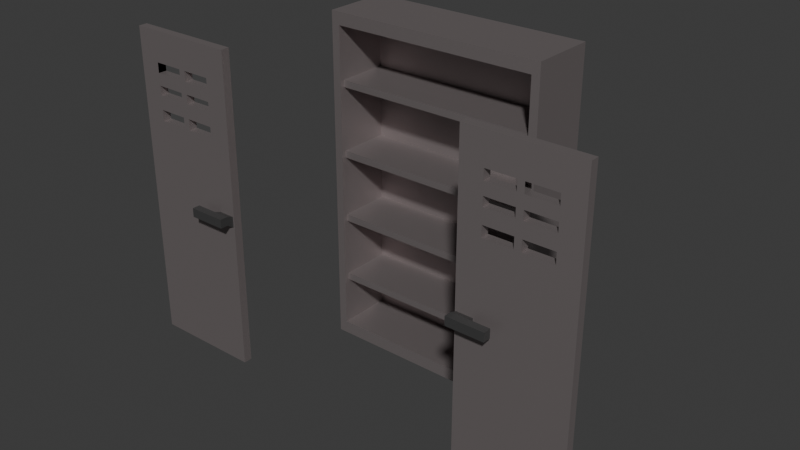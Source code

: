 # Source: shkaf.blend  (saved by Blender 4.0.36; exported with 4.5.12 LTS)
import bpy
from mathutils import Matrix  # noqa: F401  (used for matrix-valued properties, if any)

bpy.ops.wm.read_factory_settings(use_empty=True)
scene = bpy.context.scene
scene.name = 'Scene'

# ---- materials (node trees are filled in below, after node groups)
mat_x = bpy.data.materials.new('Материал')
mat_x.use_transparent_shadow = False
mat_001 = bpy.data.materials.new('Материал.001')
mat_001.use_transparent_shadow = False
mat_004 = bpy.data.materials.new('Материал.004')
mat_004.use_transparent_shadow = False
mat_002 = bpy.data.materials.new('Материал.002')
mat_002.use_transparent_shadow = False
mat_003 = bpy.data.materials.new('Материал.003')
mat_003.use_transparent_shadow = False

# ---- material node trees
mat_x.use_nodes = True; mat_x.node_tree.nodes.clear()
_N = mat_x.node_tree.nodes; _L = mat_x.node_tree.links
n0 = _N.new('ShaderNodeBsdfPrincipled'); n0.name = 'Принципиальный BSDF'; n0.location = (10, 300)
n0.inputs[0].default_value = (0.3468, 0.305, 0.305, 1.0)
n0.inputs[1].default_value = 0.7
n0.inputs[3].default_value = 1.45
n1 = _N.new('ShaderNodeOutputMaterial'); n1.name = 'Вывод материала'; n1.location = (300, 300)
_L.new(n0.outputs[0], n1.inputs[0])
n1.is_active_output = True
mat_001.use_nodes = True; mat_001.node_tree.nodes.clear()
_N = mat_001.node_tree.nodes; _L = mat_001.node_tree.links
n0 = _N.new('ShaderNodeBsdfPrincipled'); n0.name = 'Принципиальный BSDF'; n0.location = (10, 300)
n0.inputs[0].default_value = (0.3468, 0.305, 0.305, 1.0)
n0.inputs[1].default_value = 0.7
n0.inputs[3].default_value = 1.45
n1 = _N.new('ShaderNodeOutputMaterial'); n1.name = 'Вывод материала'; n1.location = (300, 300)
_L.new(n0.outputs[0], n1.inputs[0])
n1.is_active_output = True
mat_004.use_nodes = True; mat_004.node_tree.nodes.clear()
_N = mat_004.node_tree.nodes; _L = mat_004.node_tree.links
n0 = _N.new('ShaderNodeBsdfPrincipled'); n0.name = 'Принципиальный BSDF'; n0.location = (10, 300)
n0.inputs[0].default_value = (0.08867, 0.08865, 0.08865, 1.0)
n0.inputs[1].default_value = 0.5
n0.inputs[3].default_value = 1.45
n1 = _N.new('ShaderNodeOutputMaterial'); n1.name = 'Вывод материала'; n1.location = (300, 300)
_L.new(n0.outputs[0], n1.inputs[0])
n1.is_active_output = True
mat_002.use_nodes = True; mat_002.node_tree.nodes.clear()
_N = mat_002.node_tree.nodes; _L = mat_002.node_tree.links
n0 = _N.new('ShaderNodeBsdfPrincipled'); n0.name = 'Принципиальный BSDF'; n0.location = (10, 300)
n0.inputs[0].default_value = (0.3468, 0.305, 0.305, 1.0)
n0.inputs[1].default_value = 0.7
n0.inputs[3].default_value = 1.45
n1 = _N.new('ShaderNodeOutputMaterial'); n1.name = 'Вывод материала'; n1.location = (300, 300)
_L.new(n0.outputs[0], n1.inputs[0])
n1.is_active_output = True
mat_003.use_nodes = True; mat_003.node_tree.nodes.clear()
_N = mat_003.node_tree.nodes; _L = mat_003.node_tree.links
n0 = _N.new('ShaderNodeBsdfPrincipled'); n0.name = 'Принципиальный BSDF'; n0.location = (10, 300)
n0.inputs[0].default_value = (0.08867, 0.08865, 0.08865, 1.0)
n0.inputs[1].default_value = 0.5
n0.inputs[3].default_value = 1.45
n1 = _N.new('ShaderNodeOutputMaterial'); n1.name = 'Вывод материала'; n1.location = (300, 300)
_L.new(n0.outputs[0], n1.inputs[0])
n1.is_active_output = True

# ---- world
world_world = bpy.data.worlds.new('World'); scene.world = world_world
world_world.use_nodes = True; world_world.node_tree.nodes.clear()
_N = world_world.node_tree.nodes; _L = world_world.node_tree.links
n0 = _N.new('ShaderNodeOutputWorld'); n0.name = 'World Output'; n0.location = (300, 300)
n1 = _N.new('ShaderNodeBackground'); n1.name = 'Background'; n1.location = (10, 300)
n1.inputs[0].default_value = (0.05088, 0.05088, 0.05088, 1.0)
_L.new(n1.outputs[0], n0.inputs[0])
n0.is_active_output = True
world_world.color = (0.05088, 0.05088, 0.05088)
world_world.use_sun_shadow = False
world_world.sun_shadow_jitter_overblur = 0.0

# ---- meshes
me_003 = bpy.data.meshes.new('Куб.003')
me_003.from_pydata([(-1.0, -1.0, -1.0), (-1.0, -1.0, 1.0), (-1.0, 1.0, -1.0), (-1.0, 1.0, 1.0), (1.0, -1.0, -1.0), (1.0, -1.0, 1.0), (1.0, 1.0, -1.0), (1.0, 1.0, 1.0), (-0.9947, -1.162, -72.66), (-0.9947, -1.162, 16.0), (-0.9947, 1.162, -72.66), (-0.9947, 1.162, 16.0), (0.9947, -1.162, -72.66), (0.9947, -1.162, 16.0), (0.9947, 1.162, -72.66), (0.9947, 1.162, 16.0), (-1.075, -1.162, -76.24), (-1.075, -1.162, 19.58), (-1.075, 1.162, 19.58), (-1.075, 1.162, -76.24), (1.075, 1.162, -76.24), (1.075, 1.162, 19.58), (1.075, -1.162, 19.58), (1.075, -1.162, -76.24), (-1.075, 0.8307, -76.24), (-1.075, 0.8307, 19.58), (1.075, 0.8307, -76.24), (1.075, 0.8307, 19.58), (-1.0, -1.0, -40.3), (-1.0, -1.0, -38.3), (-1.0, 1.0, -40.3), (-1.0, 1.0, -38.3), (1.0, -1.0, -40.3), (1.0, -1.0, -38.3), (1.0, 1.0, -40.3), (1.0, 1.0, -38.3), (-1.0, -1.0, -21.14), (-1.0, -1.0, -19.14), (-1.0, 1.0, -21.14), (-1.0, 1.0, -19.14), (1.0, -1.0, -21.14), (1.0, -1.0, -19.14), (1.0, 1.0, -21.14), (1.0, 1.0, -19.14), (-1.0, -1.0, -59.0), (-1.0, -1.0, -57.0), (-1.0, 1.0, -59.0), (-1.0, 1.0, -57.0), (1.0, -1.0, -59.0), (1.0, -1.0, -57.0), (1.0, 1.0, -59.0), (1.0, 1.0, -57.0)], [], [(0, 1, 3, 2), (2, 3, 7, 6), (6, 7, 5, 4), (4, 5, 1, 0), (2, 6, 4, 0), (7, 3, 1, 5), (24, 25, 18, 19), (15, 14, 12, 13), (26, 27, 22, 23), (11, 15, 13, 9), (24, 26, 23, 16), (27, 25, 17, 22), (8, 9, 17, 16), (11, 10, 19, 18), (10, 14, 20, 19), (15, 11, 18, 21), (14, 15, 21, 20), (13, 12, 23, 22), (12, 8, 16, 23), (9, 13, 22, 17), (14, 10, 8, 12), (10, 11, 9, 8), (21, 18, 25, 27), (19, 20, 26, 24), (20, 21, 27, 26), (16, 17, 25, 24), (25, 24, 26, 27), (11, 10, 14, 15), (28, 29, 31, 30), (30, 31, 35, 34), (34, 35, 33, 32), (32, 33, 29, 28), (30, 34, 32, 28), (35, 31, 29, 33), (36, 37, 39, 38), (38, 39, 43, 42), (42, 43, 41, 40), (40, 41, 37, 36), (38, 42, 40, 36), (43, 39, 37, 41), (44, 45, 47, 46), (46, 47, 51, 50), (50, 51, 49, 48), (48, 49, 45, 44), (46, 50, 48, 44), (51, 47, 45, 49)])
_uv = me_003.uv_layers.new(name='UVКарта')
_uv.uv.foreach_set('vector', [0.375, 0.0, 0.625, 0.0, 0.625, 0.25, 0.375, 0.25, 0.375, 0.25, 0.625, 0.25, 0.625, 0.5, 0.375, 0.5, 0.375, 0.5, 0.625, 0.5, 0.625, 0.75, 0.375, 0.75, 0.375, 0.75, 0.625, 0.75, 0.625, 1.0, 0.375, 1.0, 0.125, 0.5, 0.375, 0.5, 0.375, 0.75, 0.125, 0.75, 0.625, 0.5, 0.875, 0.5, 0.875, 0.75, 0.625, 0.75, 0.375, 0.2144, 0.625, 0.2144, 0.625, 0.25, 0.375, 0.25, 0.6157, 0.4907, 0.3843, 0.4907, 0.3843, 0.7593, 0.6157, 0.7593, 0.375, 0.5356, 0.625, 0.5356, 0.625, 0.75, 0.375, 0.75, 0.6157, 0.2593, 0.6157, 0.4907, 0.6157, 0.7593, 0.6157, 0.9907, 0.125, 0.5356, 0.375, 0.5356, 0.375, 0.75, 0.125, 0.75, 0.625, 0.5356, 0.875, 0.5356, 0.875, 0.75, 0.625, 0.75, 0.3843, 0.9907, 0.6157, 0.9907, 0.625, 1.0, 0.375, 1.0, 0.6157, 0.2593, 0.3843, 0.2593, 0.375, 0.25, 0.625, 0.25, 0.3843, 0.2593, 0.3843, 0.4907, 0.375, 0.5, 0.375, 0.25, 0.6157, 0.4907, 0.6157, 0.2593, 0.625, 0.25, 0.625, 0.5, 0.3843, 0.4907, 0.6157, 0.4907, 0.625, 0.5, 0.375, 0.5, 0.6157, 0.7593, 0.3843, 0.7593, 0.375, 0.75, 0.625, 0.75, 0.3843, 0.7593, 0.3843, 0.9907, 0.375, 1.0, 0.375, 0.75, 0.6157, 0.9907, 0.6157, 0.7593, 0.625, 0.75, 0.625, 1.0, 0.3843, 0.4907, 0.3843, 0.2593, 0.3843, 0.9907, 0.3843, 0.7593, 0.3843, 0.2593, 0.6157, 0.2593, 0.6157, 0.9907, 0.3843, 0.9907, 0.625, 0.5, 0.875, 0.5, 0.875, 0.5356, 0.625, 0.5356, 0.125, 0.5, 0.375, 0.5, 0.375, 0.5356, 0.125, 0.5356, 0.375, 0.5, 0.625, 0.5, 0.625, 0.5356, 0.375, 0.5356, 0.375, 0.0, 0.625, 0.0, 0.625, 0.2144, 0.375, 0.2144, 0.625, 0.2144, 0.375, 0.2144, 0.375, 0.5356, 0.625, 0.5356, 0.6157, 0.2593, 0.3843, 0.2593, 0.3843, 0.4907, 0.6157, 0.4907, 0.375, 0.0, 0.625, 0.0, 0.625, 0.25, 0.375, 0.25, 0.375, 0.25, 0.625, 0.25, 0.625, 0.5, 0.375, 0.5, 0.375, 0.5, 0.625, 0.5, 0.625, 0.75, 0.375, 0.75, 0.375, 0.75, 0.625, 0.75, 0.625, 1.0, 0.375, 1.0, 0.125, 0.5, 0.375, 0.5, 0.375, 0.75, 0.125, 0.75, 0.625, 0.5, 0.875, 0.5, 0.875, 0.75, 0.625, 0.75, 0.375, 0.0, 0.625, 0.0, 0.625, 0.25, 0.375, 0.25, 0.375, 0.25, 0.625, 0.25, 0.625, 0.5, 0.375, 0.5, 0.375, 0.5, 0.625, 0.5, 0.625, 0.75, 0.375, 0.75, 0.375, 0.75, 0.625, 0.75, 0.625, 1.0, 0.375, 1.0, 0.125, 0.5, 0.375, 0.5, 0.375, 0.75, 0.125, 0.75, 0.625, 0.5, 0.875, 0.5, 0.875, 0.75, 0.625, 0.75, 0.375, 0.0, 0.625, 0.0, 0.625, 0.25, 0.375, 0.25, 0.375, 0.25, 0.625, 0.25, 0.625, 0.5, 0.375, 0.5, 0.375, 0.5, 0.625, 0.5, 0.625, 0.75, 0.375, 0.75, 0.375, 0.75, 0.625, 0.75, 0.625, 1.0, 0.375, 1.0, 0.125, 0.5, 0.375, 0.5, 0.375, 0.75, 0.125, 0.75, 0.625, 0.5, 0.875, 0.5, 0.875, 0.75, 0.625, 0.75])
me_003.materials.append(mat_x)
me_003.update()
me_005 = bpy.data.meshes.new('Куб.005')
me_005.from_pydata([(-1.0, -1.0, -1.0), (-1.0, -1.0, 1.0), (-1.0, 1.0, -1.0), (-1.0, 1.0, 1.0), (1.0, -1.0, -1.0), (1.0, -1.0, 1.0), (1.0, 1.0, -1.0), (1.0, 1.0, 1.0), (0.0, 1.0, -1.0), (0.0, 1.0, 1.0), (0.0, -1.0, -1.0), (0.0, -1.0, 1.0), (0.5, 1.0, 1.0), (0.5, -1.0, -1.0), (0.5, 1.0, -1.0), (0.5, -1.0, 1.0), (-0.5, 1.0, -1.0), (-0.5, -1.0, 1.0), (-0.5, 1.0, 1.0), (-0.5, -1.0, -1.0), (-1.0, -1.0, 0.4515), (-1.0, 1.0, 0.4515), (1.0, 1.0, 0.4515), (1.0, -1.0, 0.4515), (0.0, -1.0, 0.4515), (0.0, 1.0, 0.4515), (0.5, -1.0, 0.4515), (0.5, 1.0, 0.4515), (-0.5, 1.0, 0.4515), (-0.5, -1.0, 0.4515), (-1.0, -1.0, 0.7258), (-1.0, 1.0, 0.7258), (1.0, 1.0, 0.7258), (1.0, -1.0, 0.7258), (0.0, -1.0, 0.7258), (0.0, 1.0, 0.7258), (0.5, -1.0, 0.7258), (0.5, 1.0, 0.7258), (-0.5, 1.0, 0.7258), (-0.5, -1.0, 0.7258), (-1.0, 1.0, 0.5887), (1.0, 1.0, 0.5887), (1.0, -1.0, 0.5887), (0.0, -1.0, 0.5887), (0.0, 1.0, 0.5887), (0.5, -1.0, 0.5887), (0.5, 1.0, 0.5887), (-0.5, 1.0, 0.5887), (-0.5, -1.0, 0.5887), (-1.0, -1.0, 0.5887), (-1.0, -1.0, 0.6125), (-1.0, 1.0, 0.6125), (1.0, 1.0, 0.6125), (1.0, -1.0, 0.6125), (0.0, -1.0, 0.6125), (0.0, 1.0, 0.6125), (0.5, -1.0, 0.6125), (0.5, 1.0, 0.6125), (-0.5, 1.0, 0.6125), (-0.5, -1.0, 0.6125), (-1.0, -1.0, 0.7458), (-1.0, 1.0, 0.7458), (1.0, 1.0, 0.7458), (1.0, -1.0, 0.7458), (0.0, -1.0, 0.7458), (0.0, 1.0, 0.7458), (0.5, -1.0, 0.7458), (0.5, 1.0, 0.7458), (-0.5, 1.0, 0.7458), (-0.5, -1.0, 0.7458), (-1.0, -1.0, 0.8729), (-1.0, 1.0, 0.8729), (1.0, 1.0, 0.8729), (1.0, -1.0, 0.8729), (0.0, -1.0, 0.8729), (0.0, 1.0, 0.8729), (0.5, -1.0, 0.8729), (0.5, 1.0, 0.8729), (-0.5, 1.0, 0.8729), (-0.5, -1.0, 0.8729), (-1.0, 1.0, 0.4329), (1.0, 1.0, 0.4329), (1.0, -1.0, 0.4329), (0.0, -1.0, 0.4329), (0.0, 1.0, 0.4329), (0.5, -1.0, 0.4329), (0.5, 1.0, 0.4329), (-0.5, 1.0, 0.4329), (-0.5, -1.0, 0.4329), (-1.0, -1.0, 0.4329), (0.4253, 1.0, -1.0), (0.4253, -1.0, 1.0), (0.4253, 1.0, 1.0), (0.4253, -1.0, -1.0), (0.4253, 1.0, 0.4515), (0.4253, -1.0, 0.4515), (0.4253, 1.0, 0.7258), (0.4253, -1.0, 0.7258), (0.4253, -1.0, 0.5887), (0.4253, 1.0, 0.5887), (0.4253, -1.0, 0.6125), (0.4253, 1.0, 0.6125), (0.4253, 1.0, 0.7458), (0.4253, -1.0, 0.7458), (0.4253, 1.0, 0.8729), (0.4253, -1.0, 0.8729), (0.4253, -1.0, 0.4329), (0.4253, 1.0, 0.4329), (-0.05616, 1.0, 1.0), (-0.05616, -1.0, -1.0), (-0.05616, 1.0, -1.0), (-0.05616, -1.0, 1.0), (-0.05616, -1.0, 0.4515), (-0.05616, 1.0, 0.4515), (-0.05616, -1.0, 0.7258), (-0.05616, 1.0, 0.7258), (-0.05616, 1.0, 0.5887), (-0.05616, -1.0, 0.5887), (-0.05616, 1.0, 0.6125), (-0.05616, -1.0, 0.6125), (-0.05616, -1.0, 0.7458), (-0.05616, 1.0, 0.7458), (-0.05616, -1.0, 0.8729), (-0.05616, 1.0, 0.8729), (-0.05616, 1.0, 0.4329), (-0.05616, -1.0, 0.4329), (-0.4254, 1.0, -1.0), (-0.4254, -1.0, 1.0), (-0.4254, -1.0, 0.4515), (-0.4254, -1.0, 0.7258), (-0.4254, -1.0, 0.5887), (-0.4254, -1.0, 0.6125), (-0.4254, -1.0, 0.7458), (-0.4254, -1.0, 0.8729), (-0.4254, -1.0, 0.4329), (-0.4254, 1.0, 1.0), (-0.4254, -1.0, -1.0), (-0.4254, 1.0, 0.4515), (-0.4254, 1.0, 0.7258), (-0.4254, 1.0, 0.5887), (-0.4254, 1.0, 0.6125), (-0.4254, 1.0, 0.7458), (-0.4254, 1.0, 0.8729), (-0.4254, 1.0, 0.4329), (0.06621, 1.0, -1.0), (0.06621, -1.0, 1.0), (0.06621, -1.0, 0.4515), (0.06621, -1.0, 0.7258), (0.06621, -1.0, 0.5887), (0.06621, -1.0, 0.6125), (0.06621, -1.0, 0.7458), (0.06621, -1.0, 0.8729), (0.06621, -1.0, 0.4329), (0.06621, 1.0, 1.0), (0.06621, -1.0, -1.0), (0.06621, 1.0, 0.4515), (0.06621, 1.0, 0.7258), (0.06621, 1.0, 0.5887), (0.06621, 1.0, 0.6125), (0.06621, 1.0, 0.7458), (0.06621, 1.0, 0.8729), (0.06621, 1.0, 0.4329), (-1.0, 1.0, 0.5201), (1.0, 1.0, 0.5201), (1.0, -1.0, 0.5201), (0.0, -1.0, 0.5201), (0.0, 1.0, 0.5201), (0.5, -1.0, 0.5201), (0.5, 1.0, 0.5201), (-0.5, 1.0, 0.5201), (-0.5, -1.0, 0.5201), (-1.0, -1.0, 0.5201), (0.4253, 1.0, 0.5201), (0.4253, -1.0, 0.5201), (-0.05616, -1.0, 0.5201), (-0.05616, 1.0, 0.5201), (-0.4254, 1.0, 0.5201), (-0.4254, -1.0, 0.5201), (0.06621, 1.0, 0.5201), (0.06621, -1.0, 0.5201), (-1.0, -1.0, 0.6691), (-1.0, 1.0, 0.6691), (1.0, 1.0, 0.6691), (1.0, -1.0, 0.6691), (0.0, -1.0, 0.6691), (0.0, 1.0, 0.6691), (0.5, -1.0, 0.6691), (0.5, 1.0, 0.6691), (-0.5, 1.0, 0.6691), (-0.5, -1.0, 0.6691), (0.4253, -1.0, 0.6691), (0.4253, 1.0, 0.6691), (-0.05616, 1.0, 0.6691), (-0.05616, -1.0, 0.6691), (-0.4254, 1.0, 0.6691), (-0.4254, -1.0, 0.6691), (0.06621, 1.0, 0.6691), (0.06621, -1.0, 0.6691), (-1.0, 1.0, 0.8093), (1.0, 1.0, 0.8093), (1.0, -1.0, 0.8093), (0.0, -1.0, 0.8093), (0.0, 1.0, 0.8093), (0.5, -1.0, 0.8093), (0.5, 1.0, 0.8093), (-0.5, 1.0, 0.8093), (-0.5, -1.0, 0.8093), (-1.0, -1.0, 0.8093), (0.4253, -1.0, 0.8093), (0.4253, 1.0, 0.8093), (-0.05616, 1.0, 0.8093), (-0.05616, -1.0, 0.8093), (-0.4254, 1.0, 0.8093), (-0.4254, -1.0, 0.8093), (0.06621, 1.0, 0.8093), (0.06621, -1.0, 0.8093), (0.6062, 1.0, 1.0), (0.6062, -1.0, -1.0), (0.6062, 1.0, -1.0), (0.6062, -1.0, 1.0), (0.6062, -1.0, 0.4515), (0.6062, 1.0, 0.4515), (0.6062, -1.0, 0.7258), (0.6062, 1.0, 0.7258), (0.6062, 1.0, 0.5887), (0.6062, -1.0, 0.5887), (0.6062, 1.0, 0.6125), (0.6062, -1.0, 0.6125), (0.6062, -1.0, 0.7458), (0.6062, 1.0, 0.7458), (0.6062, -1.0, 0.8729), (0.6062, 1.0, 0.8729), (0.6062, 1.0, 0.4329), (0.6062, -1.0, 0.4329), (0.6062, -1.0, 0.5201), (0.6062, 1.0, 0.5201), (0.6062, 1.0, 0.6691), (0.6062, -1.0, 0.6691), (0.6062, 1.0, 0.8093), (0.6062, -1.0, 0.8093), (-0.5871, 1.0, -1.0), (-0.5871, -1.0, 1.0), (-0.5871, 1.0, 1.0), (-0.5871, -1.0, -1.0), (-0.5871, 1.0, 0.4515), (-0.5871, -1.0, 0.4515), (-0.5871, 1.0, 0.7258), (-0.5871, -1.0, 0.7258), (-0.5871, -1.0, 0.5887), (-0.5871, 1.0, 0.5887), (-0.5871, -1.0, 0.6125), (-0.5871, 1.0, 0.6125), (-0.5871, 1.0, 0.7458), (-0.5871, -1.0, 0.7458), (-0.5871, 1.0, 0.8729), (-0.5871, -1.0, 0.8729), (-0.5871, -1.0, 0.4329), (-0.5871, 1.0, 0.4329), (-0.5871, 1.0, 0.5201), (-0.5871, -1.0, 0.5201), (-0.5871, -1.0, 0.6691), (-0.5871, 1.0, 0.6691), (-0.5871, -1.0, 0.8093), (-0.5871, 1.0, 0.8093), (-1.0, 1.0, -0.09329), (1.0, 1.0, -0.09329), (1.0, -1.0, -0.09329), (0.0, -1.0, -0.09329), (0.0, 1.0, -0.09329), (0.5, -1.0, -0.09329), (0.5, 1.0, -0.09329), (-0.5, 1.0, -0.09329), (-0.5, -1.0, -0.09329), (-0.9754, -1.0, -0.06869), (0.4253, 1.0, -0.09329), (0.4253, -1.0, -0.09329), (-0.05616, -1.0, -0.09329), (-0.05616, 1.0, -0.09329), (-0.4254, 1.0, -0.09329), (-0.4254, -1.0, -0.09329), (0.06621, 1.0, -0.09329), (0.06621, -1.0, -0.09329), (0.6062, -1.0, -0.09329), (0.6062, 1.0, -0.09329), (-0.5871, 1.0, -0.09329), (-0.5871, -1.0, -0.09329), (-0.9754, -1.0, -0.0009601), (-1.0, 1.0, 0.02364), (1.0, 1.0, 0.02364), (1.0, -1.0, 0.02364), (0.0, -1.0, 0.02364), (0.0, 1.0, 0.02364), (0.5, -1.0, 0.02364), (0.5, 1.0, 0.02364), (-0.5, 1.0, 0.02364), (-0.5, -1.0, 0.02364), (0.4253, 1.0, 0.02364), (0.4253, -1.0, 0.02364), (-0.05616, -1.0, 0.02364), (-0.05616, 1.0, 0.02364), (-0.4254, 1.0, 0.02364), (-0.4254, -1.0, 0.02364), (0.06621, 1.0, 0.02364), (0.06621, -1.0, 0.02364), (0.6062, -1.0, 0.02364), (0.6062, 1.0, 0.02364), (-0.5871, 1.0, 0.02364), (-0.5871, -1.0, 0.02364), (-0.6543, 1.0, -1.0), (-0.6543, -1.0, 1.0), (-0.6543, -1.0, 0.4515), (-0.6543, -1.0, 0.7258), (-0.6543, -1.0, 0.5887), (-0.6543, -1.0, 0.6125), (-0.6543, -1.0, 0.7458), (-0.6543, -1.0, 0.8729), (-0.6543, -1.0, 0.4329), (-0.6543, -1.0, 0.5201), (-0.6543, -1.0, 0.6691), (-0.6543, -1.0, 0.8093), (-0.6543, 1.0, 1.0), (-0.6543, -1.0, -1.0), (-0.6543, 1.0, 0.4515), (-0.6543, 1.0, 0.7258), (-0.6543, 1.0, 0.5887), (-0.6543, 1.0, 0.6125), (-0.6543, 1.0, 0.7458), (-0.6543, 1.0, 0.8729), (-0.6543, 1.0, 0.4329), (-0.6543, 1.0, 0.5201), (-0.6543, 1.0, 0.6691), (-0.6543, 1.0, 0.8093), (-0.6543, 1.0, -0.09329), (-0.6789, -1.0, -0.06869), (-0.6543, 1.0, 0.02364), (-0.6789, -1.0, -0.0009601), (-0.6543, -1.0, -0.09329), (-1.0, -1.0, -0.09329), (-1.0, -1.0, 0.02364), (-0.6543, -1.0, 0.02364), (-0.6789, -2.645, -0.04012), (-0.9754, -2.645, -0.04012), (-0.9754, -2.645, 0.01598), (-0.6789, -2.645, 0.01598), (-0.6789, -4.466, -0.04012), (-0.9754, -4.466, -0.04012), (-0.9754, -4.466, 0.01598), (-0.6789, -4.466, 0.01598), (-0.287, -2.645, 0.01598), (-0.287, -2.645, -0.04012), (-0.287, -4.466, 0.01598), (-0.287, -4.466, -0.04012)], [], [(70, 1, 3, 71), (231, 216, 7, 72), (72, 7, 5, 73), (315, 309, 1, 70), (218, 6, 4, 217), (320, 3, 1, 309), (153, 9, 11, 145), (110, 8, 10, 109), (151, 145, 11, 74), (123, 108, 9, 75), (230, 219, 15, 76), (216, 12, 15, 219), (90, 14, 13, 93), (104, 92, 12, 77), (254, 242, 18, 78), (240, 16, 19, 243), (135, 18, 17, 127), (133, 127, 17, 79), (134, 128, 29, 88), (257, 244, 28, 87), (107, 94, 27, 86), (233, 220, 26, 85), (124, 113, 25, 84), (152, 146, 24, 83), (316, 310, 20, 89), (81, 22, 23, 82), (232, 221, 22, 81), (89, 20, 21, 80), (195, 129, 39, 189), (261, 246, 38, 188), (191, 96, 37, 187), (237, 222, 36, 186), (192, 115, 35, 185), (197, 147, 34, 184), (318, 311, 30, 180), (182, 32, 33, 183), (236, 223, 32, 182), (180, 30, 31, 181), (171, 49, 40, 162), (235, 224, 41, 163), (163, 41, 42, 164), (317, 312, 49, 171), (179, 148, 43, 165), (175, 116, 44, 166), (234, 225, 45, 167), (172, 99, 46, 168), (258, 249, 47, 169), (177, 130, 48, 170), (49, 50, 51, 40), (224, 226, 52, 41), (41, 52, 53, 42), (312, 313, 50, 49), (148, 149, 54, 43), (116, 118, 55, 44), (225, 227, 56, 45), (99, 101, 57, 46), (249, 251, 58, 47), (130, 131, 59, 48), (129, 132, 69, 39), (246, 252, 68, 38), (96, 102, 67, 37), (222, 228, 66, 36), (115, 121, 65, 35), (147, 150, 64, 34), (311, 314, 60, 30), (32, 62, 63, 33), (223, 229, 62, 32), (30, 60, 61, 31), (213, 133, 79, 206), (263, 254, 78, 205), (209, 104, 77, 204), (239, 230, 76, 203), (210, 123, 75, 202), (215, 151, 74, 201), (319, 315, 70, 207), (199, 72, 73, 200), (238, 231, 72, 199), (207, 70, 71, 198), (338, 89, 80, 287), (305, 232, 81, 288), (288, 81, 82, 289), (339, 316, 89, 338), (303, 152, 83, 290), (299, 124, 84, 291), (304, 233, 85, 292), (296, 107, 86, 293), (306, 257, 87, 294), (301, 134, 88, 295), (302, 161, 107, 296), (292, 85, 106, 297), (203, 76, 105, 208), (214, 160, 104, 209), (36, 66, 103, 97), (156, 159, 102, 96), (157, 158, 101, 99), (45, 56, 100, 98), (178, 157, 99, 172), (167, 45, 98, 173), (186, 36, 97, 190), (196, 156, 96, 191), (85, 26, 95, 106), (161, 155, 94, 107), (160, 153, 92, 104), (144, 90, 93, 154), (76, 15, 91, 105), (12, 92, 91, 15), (290, 83, 125, 298), (300, 143, 124, 299), (212, 142, 123, 210), (201, 74, 122, 211), (138, 141, 121, 115), (34, 64, 120, 114), (43, 54, 119, 117), (139, 140, 118, 116), (165, 43, 117, 174), (176, 139, 116, 175), (194, 138, 115, 192), (184, 34, 114, 193), (143, 137, 113, 124), (83, 24, 112, 125), (74, 11, 111, 122), (9, 108, 111, 11), (142, 135, 108, 123), (126, 110, 109, 136), (16, 126, 136, 19), (78, 18, 135, 142), (87, 28, 137, 143), (188, 38, 138, 194), (169, 47, 139, 176), (47, 58, 140, 139), (38, 68, 141, 138), (205, 78, 142, 212), (294, 87, 143, 300), (298, 125, 134, 301), (211, 122, 133, 213), (114, 120, 132, 129), (117, 119, 131, 130), (174, 117, 130, 177), (193, 114, 129, 195), (125, 112, 128, 134), (122, 111, 127, 133), (108, 135, 127, 111), (8, 144, 154, 10), (75, 9, 153, 160), (84, 25, 155, 161), (185, 35, 156, 196), (166, 44, 157, 178), (44, 55, 158, 157), (35, 65, 159, 156), (202, 75, 160, 214), (291, 84, 161, 302), (297, 106, 152, 303), (208, 105, 151, 215), (97, 103, 150, 147), (98, 100, 149, 148), (173, 98, 148, 179), (190, 97, 147, 197), (106, 95, 146, 152), (105, 91, 145, 151), (92, 153, 145, 91), (25, 166, 178, 155), (24, 165, 174, 112), (113, 175, 166, 25), (146, 179, 165, 24), (310, 317, 171, 20), (22, 163, 164, 23), (221, 235, 163, 22), (20, 171, 162, 21), (55, 185, 196, 158), (54, 184, 193, 119), (50, 180, 181, 51), (226, 236, 182, 52), (52, 182, 183, 53), (313, 318, 180, 50), (149, 197, 184, 54), (118, 192, 185, 55), (65, 202, 214, 159), (64, 201, 211, 120), (60, 207, 198, 61), (229, 238, 199, 62), (62, 199, 200, 63), (314, 319, 207, 60), (150, 215, 201, 64), (121, 210, 202, 65), (63, 200, 239, 228), (53, 183, 237, 227), (23, 164, 234, 220), (289, 82, 233, 304), (293, 86, 232, 305), (204, 77, 231, 238), (200, 73, 230, 239), (37, 67, 229, 223), (33, 63, 228, 222), (42, 53, 227, 225), (46, 57, 226, 224), (164, 42, 225, 234), (168, 46, 224, 235), (187, 37, 223, 236), (183, 33, 222, 237), (86, 27, 221, 232), (82, 23, 220, 233), (7, 216, 219, 5), (73, 5, 219, 230), (14, 218, 217, 13), (77, 12, 216, 231), (326, 331, 263, 252), (325, 330, 261, 251), (322, 329, 258, 244), (334, 328, 257, 306), (295, 88, 256, 307), (206, 79, 255, 262), (331, 327, 254, 263), (39, 69, 253, 247), (323, 326, 252, 246), (324, 325, 251, 249), (48, 59, 250, 248), (329, 324, 249, 258), (170, 48, 248, 259), (189, 39, 247, 260), (330, 323, 246, 261), (88, 29, 245, 256), (328, 322, 244, 257), (308, 240, 243, 321), (327, 320, 242, 254), (18, 242, 241, 17), (79, 17, 241, 255), (132, 120, 121, 141, 68, 252, 253, 69), (211, 213, 206, 262, 263, 205, 212, 210), (252, 263, 262, 253), (121, 120, 211, 210), (228, 239, 238, 229), (159, 150, 103, 66, 228, 239, 238, 229, 67, 102), (203, 208, 215, 214, 209, 204, 238, 239), (193, 195, 189, 260, 261, 188, 194, 192), (251, 261, 260, 250), (251, 250, 59, 131, 119, 118, 140, 58), (118, 119, 193, 192), (158, 196, 197, 149), (227, 237, 236, 226), (227, 226, 57, 101, 158, 149, 100, 56), (190, 197, 196, 191, 187, 236, 237, 186), (94, 155, 146, 95, 26, 220, 221, 27), (173, 179, 178, 172, 168, 235, 234, 167), (174, 177, 170, 259, 258, 169, 176, 175), (128, 112, 113, 137, 28, 244, 245, 29), (245, 244, 258, 259), (155, 178, 179, 146), (112, 174, 175, 113), (221, 220, 234, 235), (19, 272, 285, 243), (308, 332, 284, 240), (14, 270, 283, 218), (4, 266, 282, 217), (93, 275, 281, 154), (8, 268, 280, 144), (109, 276, 279, 136), (16, 271, 278, 126), (126, 278, 277, 110), (10, 267, 276, 109), (13, 269, 275, 93), (144, 280, 274, 90), (136, 279, 272, 19), (240, 284, 271, 16), (90, 274, 270, 14), (217, 282, 269, 13), (110, 277, 268, 8), (154, 281, 267, 10), (321, 336, 337, 0), (6, 265, 266, 4), (218, 283, 265, 6), (0, 337, 264, 2), (272, 295, 307, 285), (332, 334, 306, 284), (270, 293, 305, 283), (266, 289, 304, 282), (275, 297, 303, 281), (268, 291, 302, 280), (276, 298, 301, 279), (271, 294, 300, 278), (278, 300, 299, 277), (267, 290, 298, 276), (269, 292, 297, 275), (280, 302, 296, 274), (279, 301, 295, 272), (284, 306, 294, 271), (274, 296, 293, 270), (282, 304, 292, 269), (277, 299, 291, 268), (281, 303, 290, 267), (333, 335, 343, 340), (265, 288, 289, 266), (283, 305, 288, 265), (337, 338, 287, 264), (285, 307, 339, 336), (264, 287, 334, 332), (243, 285, 336, 321), (2, 264, 332, 308), (71, 3, 320, 327), (2, 308, 321, 0), (80, 21, 322, 328), (181, 31, 323, 330), (162, 40, 324, 329), (40, 51, 325, 324), (31, 61, 326, 323), (198, 71, 327, 331), (287, 80, 328, 334), (21, 162, 329, 322), (51, 181, 330, 325), (61, 198, 331, 326), (253, 262, 319, 314), (250, 260, 318, 313), (245, 259, 317, 310), (307, 256, 316, 339), (262, 255, 315, 319), (247, 253, 314, 311), (248, 250, 313, 312), (259, 248, 312, 317), (260, 247, 311, 318), (256, 245, 310, 316), (242, 320, 309, 241), (255, 241, 309, 315), (333, 273, 337, 336), (273, 286, 338, 337), (286, 335, 339, 338), (335, 333, 336, 339), (343, 342, 346, 347), (286, 273, 341, 342), (335, 286, 342, 343), (273, 333, 340, 341), (344, 347, 346, 345), (341, 340, 344, 345), (343, 347, 350, 348), (342, 341, 345, 346), (349, 348, 350, 351), (347, 344, 351, 350), (340, 343, 348, 349), (344, 340, 349, 351)])
me_005.polygons.foreach_set('material_index', [0, 0, 0, 0, 0, 0, 0, 0, 0, 0, 0, 0, 0, 0, 0, 0, 0, 0, 0, 0, 0, 0, 0, 0, 0, 0, 0, 0, 0, 0, 0, 0, 0, 0, 0, 0, 0, 0, 0, 0, 0, 0, 0, 0, 0, 0, 0, 0, 0, 0, 0, 0, 0, 0, 0, 0, 0, 0, 0, 0, 0, 0, 0, 0, 0, 0, 0, 0, 0, 0, 0, 0, 0, 0, 0, 0, 0, 0, 0, 0, 0, 0, 0, 0, 0, 0, 0, 0, 0, 0, 0, 0, 0, 0, 0, 0, 0, 0, 0, 0, 0, 0, 0, 0, 0, 0, 0, 0, 0, 0, 0, 0, 0, 0, 0, 0, 0, 0, 0, 0, 0, 0, 0, 0, 0, 0, 0, 0, 0, 0, 0, 0, 0, 0, 0, 0, 0, 0, 0, 0, 0, 0, 0, 0, 0, 0, 0, 0, 0, 0, 0, 0, 0, 0, 0, 0, 0, 0, 0, 0, 0, 0, 0, 0, 0, 0, 0, 0, 0, 0, 0, 0, 0, 0, 0, 0, 0, 0, 0, 0, 0, 0, 0, 0, 0, 0, 0, 0, 0, 0, 0, 0, 0, 0, 0, 0, 0, 0, 0, 0, 0, 0, 0, 0, 0, 0, 0, 0, 0, 0, 0, 0, 0, 0, 0, 0, 0, 0, 0, 0, 0, 0, 0, 0, 0, 0, 0, 0, 0, 0, 0, 0, 0, 0, 0, 0, 0, 0, 0, 0, 0, 0, 0, 0, 0, 0, 0, 0, 0, 0, 0, 0, 0, 0, 0, 0, 0, 0, 0, 0, 0, 0, 0, 0, 0, 0, 0, 0, 0, 0, 0, 0, 0, 0, 0, 0, 0, 0, 0, 0, 0, 0, 0, 0, 0, 0, 0, 0, 0, 1, 0, 0, 0, 0, 0, 0, 0, 0, 0, 0, 0, 0, 0, 0, 0, 0, 0, 0, 0, 0, 0, 0, 0, 0, 0, 0, 0, 0, 0, 0, 0, 0, 0, 0, 0, 1, 1, 1, 1, 1, 1, 1, 1, 1, 1, 1, 1])
_uv = me_005.uv_layers.new(name='UVКарта')
_uv.uv.foreach_set('vector', [0.6091, 0.0, 0.625, 0.0, 0.625, 0.25, 0.6091, 0.25, 0.6091, 0.4508, 0.625, 0.4508, 0.625, 0.5, 0.6091, 0.5, 0.6091, 0.5, 0.625, 0.5, 0.625, 0.75, 0.6091, 0.75, 0.6091, 0.9568, 0.625, 0.9568, 0.625, 1.0, 0.6091, 1.0, 0.3258, 0.5, 0.375, 0.5, 0.375, 0.75, 0.3258, 0.75, 0.8318, 0.5, 0.875, 0.5, 0.875, 0.75, 0.8318, 0.75, 0.7417, 0.5, 0.75, 0.5, 0.75, 0.75, 0.7417, 0.75, 0.243, 0.5, 0.25, 0.5, 0.25, 0.75, 0.243, 0.75, 0.6091, 0.8667, 0.625, 0.8667, 0.625, 0.875, 0.6091, 0.875, 0.6091, 0.368, 0.625, 0.368, 0.625, 0.375, 0.6091, 0.375, 0.6091, 0.7992, 0.625, 0.7992, 0.625, 0.8125, 0.6091, 0.8125, 0.6742, 0.5, 0.6875, 0.5, 0.6875, 0.75, 0.6742, 0.75, 0.3032, 0.5, 0.3125, 0.5, 0.3125, 0.75, 0.3032, 0.75, 0.6091, 0.4282, 0.625, 0.4282, 0.625, 0.4375, 0.6091, 0.4375, 0.6091, 0.3016, 0.625, 0.3016, 0.625, 0.3125, 0.6091, 0.3125, 0.1766, 0.5, 0.1875, 0.5, 0.1875, 0.75, 0.1766, 0.75, 0.8032, 0.5, 0.8125, 0.5, 0.8125, 0.75, 0.8032, 0.75, 0.6091, 0.9282, 0.625, 0.9282, 0.625, 0.9375, 0.6091, 0.9375, 0.5541, 0.9282, 0.5564, 0.9282, 0.5564, 0.9375, 0.5541, 0.9375, 0.5541, 0.3016, 0.5564, 0.3016, 0.5564, 0.3125, 0.5541, 0.3125, 0.5541, 0.4282, 0.5564, 0.4282, 0.5564, 0.4375, 0.5541, 0.4375, 0.5541, 0.7992, 0.5564, 0.7992, 0.5564, 0.8125, 0.5541, 0.8125, 0.5541, 0.368, 0.5564, 0.368, 0.5564, 0.375, 0.5541, 0.375, 0.5541, 0.8667, 0.5564, 0.8667, 0.5564, 0.875, 0.5541, 0.875, 0.5541, 0.9568, 0.5564, 0.9568, 0.5564, 1.0, 0.5541, 1.0, 0.5541, 0.5, 0.5564, 0.5, 0.5564, 0.75, 0.5541, 0.75, 0.5541, 0.4508, 0.5564, 0.4508, 0.5564, 0.5, 0.5541, 0.5, 0.5541, 0.0, 0.5564, 0.0, 0.5564, 0.25, 0.5541, 0.25, 0.5836, 0.9282, 0.5907, 0.9282, 0.5907, 0.9375, 0.5836, 0.9375, 0.5836, 0.3016, 0.5907, 0.3016, 0.5907, 0.3125, 0.5836, 0.3125, 0.5836, 0.4282, 0.5907, 0.4282, 0.5907, 0.4375, 0.5836, 0.4375, 0.5836, 0.7992, 0.5907, 0.7992, 0.5907, 0.8125, 0.5836, 0.8125, 0.5836, 0.368, 0.5907, 0.368, 0.5907, 0.375, 0.5836, 0.375, 0.5836, 0.8667, 0.5907, 0.8667, 0.5907, 0.875, 0.5836, 0.875, 0.5836, 0.9568, 0.5907, 0.9568, 0.5907, 1.0, 0.5836, 1.0, 0.5836, 0.5, 0.5907, 0.5, 0.5907, 0.75, 0.5836, 0.75, 0.5836, 0.4508, 0.5907, 0.4508, 0.5907, 0.5, 0.5836, 0.5, 0.5836, 0.0, 0.5907, 0.0, 0.5907, 0.25, 0.5836, 0.25, 0.565, 0.0, 0.5736, 0.0, 0.5736, 0.25, 0.565, 0.25, 0.565, 0.4508, 0.5736, 0.4508, 0.5736, 0.5, 0.565, 0.5, 0.565, 0.5, 0.5736, 0.5, 0.5736, 0.75, 0.565, 0.75, 0.565, 0.9568, 0.5736, 0.9568, 0.5736, 1.0, 0.565, 1.0, 0.565, 0.8667, 0.5736, 0.8667, 0.5736, 0.875, 0.565, 0.875, 0.565, 0.368, 0.5736, 0.368, 0.5736, 0.375, 0.565, 0.375, 0.565, 0.7992, 0.5736, 0.7992, 0.5736, 0.8125, 0.565, 0.8125, 0.565, 0.4282, 0.5736, 0.4282, 0.5736, 0.4375, 0.565, 0.4375, 0.565, 0.3016, 0.5736, 0.3016, 0.5736, 0.3125, 0.565, 0.3125, 0.565, 0.9282, 0.5736, 0.9282, 0.5736, 0.9375, 0.565, 0.9375, 0.5736, 0.0, 0.5766, 0.0, 0.5766, 0.25, 0.5736, 0.25, 0.5736, 0.4508, 0.5766, 0.4508, 0.5766, 0.5, 0.5736, 0.5, 0.5736, 0.5, 0.5766, 0.5, 0.5766, 0.75, 0.5736, 0.75, 0.5736, 0.9568, 0.5766, 0.9568, 0.5766, 1.0, 0.5736, 1.0, 0.5736, 0.8667, 0.5766, 0.8667, 0.5766, 0.875, 0.5736, 0.875, 0.5736, 0.368, 0.5766, 0.368, 0.5766, 0.375, 0.5736, 0.375, 0.5736, 0.7992, 0.5766, 0.7992, 0.5766, 0.8125, 0.5736, 0.8125, 0.5736, 0.4282, 0.5766, 0.4282, 0.5766, 0.4375, 0.5736, 0.4375, 0.5736, 0.3016, 0.5766, 0.3016, 0.5766, 0.3125, 0.5736, 0.3125, 0.5736, 0.9282, 0.5766, 0.9282, 0.5766, 0.9375, 0.5736, 0.9375, 0.5907, 0.9282, 0.5932, 0.9282, 0.5932, 0.9375, 0.5907, 0.9375, 0.5907, 0.3016, 0.5932, 0.3016, 0.5932, 0.3125, 0.5907, 0.3125, 0.5907, 0.4282, 0.5932, 0.4282, 0.5932, 0.4375, 0.5907, 0.4375, 0.5907, 0.7992, 0.5932, 0.7992, 0.5932, 0.8125, 0.5907, 0.8125, 0.5907, 0.368, 0.5932, 0.368, 0.5932, 0.375, 0.5907, 0.375, 0.5907, 0.8667, 0.5932, 0.8667, 0.5932, 0.875, 0.5907, 0.875, 0.5907, 0.9568, 0.5932, 0.9568, 0.5932, 1.0, 0.5907, 1.0, 0.5907, 0.5, 0.5932, 0.5, 0.5932, 0.75, 0.5907, 0.75, 0.5907, 0.4508, 0.5932, 0.4508, 0.5932, 0.5, 0.5907, 0.5, 0.5907, 0.0, 0.5932, 0.0, 0.5932, 0.25, 0.5907, 0.25, 0.6012, 0.9282, 0.6091, 0.9282, 0.6091, 0.9375, 0.6012, 0.9375, 0.6012, 0.3016, 0.6091, 0.3016, 0.6091, 0.3125, 0.6012, 0.3125, 0.6012, 0.4282, 0.6091, 0.4282, 0.6091, 0.4375, 0.6012, 0.4375, 0.6012, 0.7992, 0.6091, 0.7992, 0.6091, 0.8125, 0.6012, 0.8125, 0.6012, 0.368, 0.6091, 0.368, 0.6091, 0.375, 0.6012, 0.375, 0.6012, 0.8667, 0.6091, 0.8667, 0.6091, 0.875, 0.6012, 0.875, 0.6012, 0.9568, 0.6091, 0.9568, 0.6091, 1.0, 0.6012, 1.0, 0.6012, 0.5, 0.6091, 0.5, 0.6091, 0.75, 0.6012, 0.75, 0.6012, 0.4508, 0.6091, 0.4508, 0.6091, 0.5, 0.6012, 0.5, 0.6012, 0.0, 0.6091, 0.0, 0.6091, 0.25, 0.6012, 0.25, 0.503, 0.0, 0.5541, 0.0, 0.5541, 0.25, 0.503, 0.25, 0.503, 0.4508, 0.5541, 0.4508, 0.5541, 0.5, 0.503, 0.5, 0.503, 0.5, 0.5541, 0.5, 0.5541, 0.75, 0.503, 0.75, 0.503, 0.9568, 0.5541, 0.9568, 0.5541, 1.0, 0.503, 1.0, 0.503, 0.8667, 0.5541, 0.8667, 0.5541, 0.875, 0.503, 0.875, 0.503, 0.368, 0.5541, 0.368, 0.5541, 0.375, 0.503, 0.375, 0.503, 0.7992, 0.5541, 0.7992, 0.5541, 0.8125, 0.503, 0.8125, 0.503, 0.4282, 0.5541, 0.4282, 0.5541, 0.4375, 0.503, 0.4375, 0.503, 0.3016, 0.5541, 0.3016, 0.5541, 0.3125, 0.503, 0.3125, 0.503, 0.9282, 0.5541, 0.9282, 0.5541, 0.9375, 0.503, 0.9375, 0.503, 0.3833, 0.5541, 0.3833, 0.5541, 0.4282, 0.503, 0.4282, 0.503, 0.8125, 0.5541, 0.8125, 0.5541, 0.8218, 0.503, 0.8218, 0.6012, 0.8125, 0.6091, 0.8125, 0.6091, 0.8218, 0.6012, 0.8218, 0.6012, 0.3833, 0.6091, 0.3833, 0.6091, 0.4282, 0.6012, 0.4282, 0.5907, 0.8125, 0.5932, 0.8125, 0.5932, 0.8218, 0.5907, 0.8218, 0.5907, 0.3833, 0.5932, 0.3833, 0.5932, 0.4282, 0.5907, 0.4282, 0.5736, 0.3833, 0.5766, 0.3833, 0.5766, 0.4282, 0.5736, 0.4282, 0.5736, 0.8125, 0.5766, 0.8125, 0.5766, 0.8218, 0.5736, 0.8218, 0.565, 0.3833, 0.5736, 0.3833, 0.5736, 0.4282, 0.565, 0.4282, 0.565, 0.8125, 0.5736, 0.8125, 0.5736, 0.8218, 0.565, 0.8218, 0.5836, 0.8125, 0.5907, 0.8125, 0.5907, 0.8218, 0.5836, 0.8218, 0.5836, 0.3833, 0.5907, 0.3833, 0.5907, 0.4282, 0.5836, 0.4282, 0.5541, 0.8125, 0.5564, 0.8125, 0.5564, 0.8218, 0.5541, 0.8218, 0.5541, 0.3833, 0.5564, 0.3833, 0.5564, 0.4282, 0.5541, 0.4282, 0.6091, 0.3833, 0.625, 0.3833, 0.625, 0.4282, 0.6091, 0.4282, 0.2583, 0.5, 0.3032, 0.5, 0.3032, 0.75, 0.2583, 0.75, 0.6091, 0.8125, 0.625, 0.8125, 0.625, 0.8218, 0.6091, 0.8218, 0.6875, 0.5, 0.6968, 0.5, 0.6968, 0.75, 0.6875, 0.75, 0.503, 0.875, 0.5541, 0.875, 0.5541, 0.882, 0.503, 0.882, 0.503, 0.3218, 0.5541, 0.3218, 0.5541, 0.368, 0.503, 0.368, 0.6012, 0.3218, 0.6091, 0.3218, 0.6091, 0.368, 0.6012, 0.368, 0.6012, 0.875, 0.6091, 0.875, 0.6091, 0.882, 0.6012, 0.882, 0.5907, 0.3218, 0.5932, 0.3218, 0.5932, 0.368, 0.5907, 0.368, 0.5907, 0.875, 0.5932, 0.875, 0.5932, 0.882, 0.5907, 0.882, 0.5736, 0.875, 0.5766, 0.875, 0.5766, 0.882, 0.5736, 0.882, 0.5736, 0.3218, 0.5766, 0.3218, 0.5766, 0.368, 0.5736, 0.368, 0.565, 0.875, 0.5736, 0.875, 0.5736, 0.882, 0.565, 0.882, 0.565, 0.3218, 0.5736, 0.3218, 0.5736, 0.368, 0.565, 0.368, 0.5836, 0.3218, 0.5907, 0.3218, 0.5907, 0.368, 0.5836, 0.368, 0.5836, 0.875, 0.5907, 0.875, 0.5907, 0.882, 0.5836, 0.882, 0.5541, 0.3218, 0.5564, 0.3218, 0.5564, 0.368, 0.5541, 0.368, 0.5541, 0.875, 0.5564, 0.875, 0.5564, 0.882, 0.5541, 0.882, 0.6091, 0.875, 0.625, 0.875, 0.625, 0.882, 0.6091, 0.882, 0.75, 0.5, 0.757, 0.5, 0.757, 0.75, 0.75, 0.75, 0.6091, 0.3218, 0.625, 0.3218, 0.625, 0.368, 0.6091, 0.368, 0.1968, 0.5, 0.243, 0.5, 0.243, 0.75, 0.1968, 0.75, 0.1875, 0.5, 0.1968, 0.5, 0.1968, 0.75, 0.1875, 0.75, 0.6091, 0.3125, 0.625, 0.3125, 0.625, 0.3218, 0.6091, 0.3218, 0.5541, 0.3125, 0.5564, 0.3125, 0.5564, 0.3218, 0.5541, 0.3218, 0.5836, 0.3125, 0.5907, 0.3125, 0.5907, 0.3218, 0.5836, 0.3218, 0.565, 0.3125, 0.5736, 0.3125, 0.5736, 0.3218, 0.565, 0.3218, 0.5736, 0.3125, 0.5766, 0.3125, 0.5766, 0.3218, 0.5736, 0.3218, 0.5907, 0.3125, 0.5932, 0.3125, 0.5932, 0.3218, 0.5907, 0.3218, 0.6012, 0.3125, 0.6091, 0.3125, 0.6091, 0.3218, 0.6012, 0.3218, 0.503, 0.3125, 0.5541, 0.3125, 0.5541, 0.3218, 0.503, 0.3218, 0.503, 0.882, 0.5541, 0.882, 0.5541, 0.9282, 0.503, 0.9282, 0.6012, 0.882, 0.6091, 0.882, 0.6091, 0.9282, 0.6012, 0.9282, 0.5907, 0.882, 0.5932, 0.882, 0.5932, 0.9282, 0.5907, 0.9282, 0.5736, 0.882, 0.5766, 0.882, 0.5766, 0.9282, 0.5736, 0.9282, 0.565, 0.882, 0.5736, 0.882, 0.5736, 0.9282, 0.565, 0.9282, 0.5836, 0.882, 0.5907, 0.882, 0.5907, 0.9282, 0.5836, 0.9282, 0.5541, 0.882, 0.5564, 0.882, 0.5564, 0.9282, 0.5541, 0.9282, 0.6091, 0.882, 0.625, 0.882, 0.625, 0.9282, 0.6091, 0.9282, 0.757, 0.5, 0.8032, 0.5, 0.8032, 0.75, 0.757, 0.75, 0.25, 0.5, 0.2583, 0.5, 0.2583, 0.75, 0.25, 0.75, 0.6091, 0.375, 0.625, 0.375, 0.625, 0.3833, 0.6091, 0.3833, 0.5541, 0.375, 0.5564, 0.375, 0.5564, 0.3833, 0.5541, 0.3833, 0.5836, 0.375, 0.5907, 0.375, 0.5907, 0.3833, 0.5836, 0.3833, 0.565, 0.375, 0.5736, 0.375, 0.5736, 0.3833, 0.565, 0.3833, 0.5736, 0.375, 0.5766, 0.375, 0.5766, 0.3833, 0.5736, 0.3833, 0.5907, 0.375, 0.5932, 0.375, 0.5932, 0.3833, 0.5907, 0.3833, 0.6012, 0.375, 0.6091, 0.375, 0.6091, 0.3833, 0.6012, 0.3833, 0.503, 0.375, 0.5541, 0.375, 0.5541, 0.3833, 0.503, 0.3833, 0.503, 0.8218, 0.5541, 0.8218, 0.5541, 0.8667, 0.503, 0.8667, 0.6012, 0.8218, 0.6091, 0.8218, 0.6091, 0.8667, 0.6012, 0.8667, 0.5907, 0.8218, 0.5932, 0.8218, 0.5932, 0.8667, 0.5907, 0.8667, 0.5736, 0.8218, 0.5766, 0.8218, 0.5766, 0.8667, 0.5736, 0.8667, 0.565, 0.8218, 0.5736, 0.8218, 0.5736, 0.8667, 0.565, 0.8667, 0.5836, 0.8218, 0.5907, 0.8218, 0.5907, 0.8667, 0.5836, 0.8667, 0.5541, 0.8218, 0.5564, 0.8218, 0.5564, 0.8667, 0.5541, 0.8667, 0.6091, 0.8218, 0.625, 0.8218, 0.625, 0.8667, 0.6091, 0.8667, 0.6968, 0.5, 0.7417, 0.5, 0.7417, 0.75, 0.6968, 0.75, 0.5564, 0.375, 0.565, 0.375, 0.565, 0.3833, 0.5564, 0.3833, 0.5564, 0.875, 0.565, 0.875, 0.565, 0.882, 0.5564, 0.882, 0.5564, 0.368, 0.565, 0.368, 0.565, 0.375, 0.5564, 0.375, 0.5564, 0.8667, 0.565, 0.8667, 0.565, 0.875, 0.5564, 0.875, 0.5564, 0.9568, 0.565, 0.9568, 0.565, 1.0, 0.5564, 1.0, 0.5564, 0.5, 0.565, 0.5, 0.565, 0.75, 0.5564, 0.75, 0.5564, 0.4508, 0.565, 0.4508, 0.565, 0.5, 0.5564, 0.5, 0.5564, 0.0, 0.565, 0.0, 0.565, 0.25, 0.5564, 0.25, 0.5766, 0.375, 0.5836, 0.375, 0.5836, 0.3833, 0.5766, 0.3833, 0.5766, 0.875, 0.5836, 0.875, 0.5836, 0.882, 0.5766, 0.882, 0.5766, 0.0, 0.5836, 0.0, 0.5836, 0.25, 0.5766, 0.25, 0.5766, 0.4508, 0.5836, 0.4508, 0.5836, 0.5, 0.5766, 0.5, 0.5766, 0.5, 0.5836, 0.5, 0.5836, 0.75, 0.5766, 0.75, 0.5766, 0.9568, 0.5836, 0.9568, 0.5836, 1.0, 0.5766, 1.0, 0.5766, 0.8667, 0.5836, 0.8667, 0.5836, 0.875, 0.5766, 0.875, 0.5766, 0.368, 0.5836, 0.368, 0.5836, 0.375, 0.5766, 0.375, 0.5932, 0.375, 0.6012, 0.375, 0.6012, 0.3833, 0.5932, 0.3833, 0.5932, 0.875, 0.6012, 0.875, 0.6012, 0.882, 0.5932, 0.882, 0.5932, 0.0, 0.6012, 0.0, 0.6012, 0.25, 0.5932, 0.25, 0.5932, 0.4508, 0.6012, 0.4508, 0.6012, 0.5, 0.5932, 0.5, 0.5932, 0.5, 0.6012, 0.5, 0.6012, 0.75, 0.5932, 0.75, 0.5932, 0.9568, 0.6012, 0.9568, 0.6012, 1.0, 0.5932, 1.0, 0.5932, 0.8667, 0.6012, 0.8667, 0.6012, 0.875, 0.5932, 0.875, 0.5932, 0.368, 0.6012, 0.368, 0.6012, 0.375, 0.5932, 0.375, 0.5932, 0.75, 0.6012, 0.75, 0.6012, 0.7992, 0.5932, 0.7992, 0.5766, 0.75, 0.5836, 0.75, 0.5836, 0.7992, 0.5766, 0.7992, 0.5564, 0.75, 0.565, 0.75, 0.565, 0.7992, 0.5564, 0.7992, 0.503, 0.75, 0.5541, 0.75, 0.5541, 0.7992, 0.503, 0.7992, 0.503, 0.4375, 0.5541, 0.4375, 0.5541, 0.4508, 0.503, 0.4508, 0.6012, 0.4375, 0.6091, 0.4375, 0.6091, 0.4508, 0.6012, 0.4508, 0.6012, 0.75, 0.6091, 0.75, 0.6091, 0.7992, 0.6012, 0.7992, 0.5907, 0.4375, 0.5932, 0.4375, 0.5932, 0.4508, 0.5907, 0.4508, 0.5907, 0.75, 0.5932, 0.75, 0.5932, 0.7992, 0.5907, 0.7992, 0.5736, 0.75, 0.5766, 0.75, 0.5766, 0.7992, 0.5736, 0.7992, 0.5736, 0.4375, 0.5766, 0.4375, 0.5766, 0.4508, 0.5736, 0.4508, 0.565, 0.75, 0.5736, 0.75, 0.5736, 0.7992, 0.565, 0.7992, 0.565, 0.4375, 0.5736, 0.4375, 0.5736, 0.4508, 0.565, 0.4508, 0.5836, 0.4375, 0.5907, 0.4375, 0.5907, 0.4508, 0.5836, 0.4508, 0.5836, 0.75, 0.5907, 0.75, 0.5907, 0.7992, 0.5836, 0.7992, 0.5541, 0.4375, 0.5564, 0.4375, 0.5564, 0.4508, 0.5541, 0.4508, 0.5541, 0.75, 0.5564, 0.75, 0.5564, 0.7992, 0.5541, 0.7992, 0.625, 0.5, 0.6742, 0.5, 0.6742, 0.75, 0.625, 0.75, 0.6091, 0.75, 0.625, 0.75, 0.625, 0.7992, 0.6091, 0.7992, 0.3125, 0.5, 0.3258, 0.5, 0.3258, 0.75, 0.3125, 0.75, 0.6091, 0.4375, 0.625, 0.4375, 0.625, 0.4508, 0.6091, 0.4508, 0.5932, 0.2932, 0.6012, 0.2932, 0.6012, 0.3016, 0.5932, 0.3016, 0.5766, 0.2932, 0.5836, 0.2932, 0.5836, 0.3016, 0.5766, 0.3016, 0.5564, 0.2932, 0.565, 0.2932, 0.565, 0.3016, 0.5564, 0.3016, 0.503, 0.2932, 0.5541, 0.2932, 0.5541, 0.3016, 0.503, 0.3016, 0.503, 0.9375, 0.5541, 0.9375, 0.5541, 0.9484, 0.503, 0.9484, 0.6012, 0.9375, 0.6091, 0.9375, 0.6091, 0.9484, 0.6012, 0.9484, 0.6012, 0.2932, 0.6091, 0.2932, 0.6091, 0.3016, 0.6012, 0.3016, 0.5907, 0.9375, 0.5932, 0.9375, 0.5932, 0.9484, 0.5907, 0.9484, 0.5907, 0.2932, 0.5932, 0.2932, 0.5932, 0.3016, 0.5907, 0.3016, 0.5736, 0.2932, 0.5766, 0.2932, 0.5766, 0.3016, 0.5736, 0.3016, 0.5736, 0.9375, 0.5766, 0.9375, 0.5766, 0.9484, 0.5736, 0.9484, 0.565, 0.2932, 0.5736, 0.2932, 0.5736, 0.3016, 0.565, 0.3016, 0.565, 0.9375, 0.5736, 0.9375, 0.5736, 0.9484, 0.565, 0.9484, 0.5836, 0.9375, 0.5907, 0.9375, 0.5907, 0.9484, 0.5836, 0.9484, 0.5836, 0.2932, 0.5907, 0.2932, 0.5907, 0.3016, 0.5836, 0.3016, 0.5541, 0.9375, 0.5564, 0.9375, 0.5564, 0.9484, 0.5541, 0.9484, 0.5541, 0.2932, 0.5564, 0.2932, 0.5564, 0.3016, 0.5541, 0.3016, 0.1682, 0.5, 0.1766, 0.5, 0.1766, 0.75, 0.1682, 0.75, 0.6091, 0.2932, 0.625, 0.2932, 0.625, 0.3016, 0.6091, 0.3016, 0.8125, 0.5, 0.8234, 0.5, 0.8234, 0.75, 0.8125, 0.75, 0.6091, 0.9375, 0.625, 0.9375, 0.625, 0.9484, 0.6091, 0.9484, 0.5932, 0.9282, 0.5932, 0.882, 0.5932, 0.368, 0.5932, 0.3218, 0.5932, 0.3125, 0.5932, 0.3016, 0.5932, 0.9484, 0.5932, 0.9375, 0.6012, 0.882, 0.6012, 0.9282, 0.6012, 0.9375, 0.6012, 0.9484, 0.6012, 0.3016, 0.6012, 0.3125, 0.6012, 0.3218, 0.6012, 0.368, 0.5932, 0.3016, 0.6012, 0.3016, 0.6012, 0.9484, 0.5932, 0.9484, 0.5932, 0.368, 0.5932, 0.882, 0.6012, 0.882, 0.6012, 0.368, 0.5932, 0.7992, 0.6012, 0.7992, 0.6012, 0.4508, 0.5932, 0.4508, 0.5932, 0.3833, 0.5932, 0.8667, 0.5932, 0.8218, 0.5932, 0.8125, 0.5932, 0.7992, 0.6012, 0.7992, 0.6012, 0.4508, 0.5932, 0.4508, 0.5932, 0.4375, 0.5932, 0.4282, 0.0, 0.0, 0.0, 0.0, 0.0, 0.0, 0.0, 0.0, 0.0, 0.0, 0.0, 0.0, 0.0, 0.0, 0.0, 0.0, 0.5836, 0.882, 0.5836, 0.9282, 0.5836, 0.9375, 0.5836, 0.9484, 0.5836, 0.3016, 0.5836, 0.3125, 0.5836, 0.3218, 0.5836, 0.368, 0.5766, 0.3016, 0.5836, 0.3016, 0.5836, 0.9484, 0.5766, 0.9484, 0.5766, 0.3016, 0.5766, 0.9484, 0.5766, 0.9375, 0.5766, 0.9282, 0.5766, 0.882, 0.5766, 0.368, 0.5766, 0.3218, 0.5766, 0.3125, 0.5766, 0.368, 0.5766, 0.882, 0.5836, 0.882, 0.5836, 0.368, 0.5766, 0.3833, 0.5836, 0.3833, 0.5836, 0.8667, 0.5766, 0.8667, 0.5766, 0.7992, 0.5836, 0.7992, 0.5836, 0.4508, 0.5766, 0.4508, 0.5766, 0.7992, 0.5766, 0.4508, 0.5766, 0.4375, 0.5766, 0.4282, 0.5766, 0.3833, 0.5766, 0.8667, 0.5766, 0.8218, 0.5766, 0.8125, 0.5836, 0.8218, 0.5836, 0.8667, 0.5836, 0.3833, 0.5836, 0.4282, 0.5836, 0.4375, 0.5836, 0.4508, 0.5836, 0.7992, 0.5836, 0.8125, 0.5564, 0.4282, 0.5564, 0.3833, 0.5564, 0.8667, 0.5564, 0.8218, 0.5564, 0.8125, 0.5564, 0.7992, 0.5564, 0.4508, 0.5564, 0.4375, 0.565, 0.8218, 0.565, 0.8667, 0.565, 0.3833, 0.565, 0.4282, 0.565, 0.4375, 0.565, 0.4508, 0.565, 0.7992, 0.565, 0.8125, 0.565, 0.882, 0.565, 0.9282, 0.565, 0.9375, 0.565, 0.9484, 0.565, 0.3016, 0.565, 0.3125, 0.565, 0.3218, 0.565, 0.368, 0.5564, 0.9282, 0.5564, 0.882, 0.5564, 0.368, 0.5564, 0.3218, 0.5564, 0.3125, 0.5564, 0.3016, 0.5564, 0.9484, 0.5564, 0.9375, 0.5564, 0.9484, 0.5564, 0.3016, 0.565, 0.3016, 0.565, 0.9484, 0.5564, 0.3833, 0.565, 0.3833, 0.565, 0.8667, 0.5564, 0.8667, 0.5564, 0.882, 0.565, 0.882, 0.565, 0.368, 0.5564, 0.368, 0.5564, 0.4508, 0.5564, 0.7992, 0.565, 0.7992, 0.565, 0.4508, 0.375, 0.9375, 0.4883, 0.9375, 0.4883, 0.9484, 0.375, 0.9484, 0.375, 0.2932, 0.4883, 0.2932, 0.4883, 0.3016, 0.375, 0.3016, 0.375, 0.4375, 0.4883, 0.4375, 0.4883, 0.4508, 0.375, 0.4508, 0.375, 0.75, 0.4883, 0.75, 0.4883, 0.7992, 0.375, 0.7992, 0.375, 0.8218, 0.4883, 0.8218, 0.4883, 0.8667, 0.375, 0.8667, 0.375, 0.375, 0.4883, 0.375, 0.4883, 0.3833, 0.375, 0.3833, 0.375, 0.882, 0.4883, 0.882, 0.4883, 0.9282, 0.375, 0.9282, 0.375, 0.3125, 0.4883, 0.3125, 0.4883, 0.3218, 0.375, 0.3218, 0.375, 0.3218, 0.4883, 0.3218, 0.4883, 0.368, 0.375, 0.368, 0.375, 0.875, 0.4883, 0.875, 0.4883, 0.882, 0.375, 0.882, 0.375, 0.8125, 0.4883, 0.8125, 0.4883, 0.8218, 0.375, 0.8218, 0.375, 0.3833, 0.4883, 0.3833, 0.4883, 0.4282, 0.375, 0.4282, 0.375, 0.9282, 0.4883, 0.9282, 0.4883, 0.9375, 0.375, 0.9375, 0.375, 0.3016, 0.4883, 0.3016, 0.4883, 0.3125, 0.375, 0.3125, 0.375, 0.4282, 0.4883, 0.4282, 0.4883, 0.4375, 0.375, 0.4375, 0.375, 0.7992, 0.4883, 0.7992, 0.4883, 0.8125, 0.375, 0.8125, 0.375, 0.368, 0.4883, 0.368, 0.4883, 0.375, 0.375, 0.375, 0.375, 0.8667, 0.4883, 0.8667, 0.4883, 0.875, 0.375, 0.875, 0.375, 0.9568, 0.4883, 0.9568, 0.4883, 1.0, 0.375, 1.0, 0.375, 0.5, 0.4883, 0.5, 0.4883, 0.75, 0.375, 0.75, 0.375, 0.4508, 0.4883, 0.4508, 0.4883, 0.5, 0.375, 0.5, 0.375, 0.0, 0.4883, 0.0, 0.4883, 0.25, 0.375, 0.25, 0.4883, 0.9375, 0.503, 0.9375, 0.503, 0.9484, 0.4883, 0.9484, 0.4883, 0.2932, 0.503, 0.2932, 0.503, 0.3016, 0.4883, 0.3016, 0.4883, 0.4375, 0.503, 0.4375, 0.503, 0.4508, 0.4883, 0.4508, 0.4883, 0.75, 0.503, 0.75, 0.503, 0.7992, 0.4883, 0.7992, 0.4883, 0.8218, 0.503, 0.8218, 0.503, 0.8667, 0.4883, 0.8667, 0.4883, 0.375, 0.503, 0.375, 0.503, 0.3833, 0.4883, 0.3833, 0.4883, 0.882, 0.503, 0.882, 0.503, 0.9282, 0.4883, 0.9282, 0.4883, 0.3125, 0.503, 0.3125, 0.503, 0.3218, 0.4883, 0.3218, 0.4883, 0.3218, 0.503, 0.3218, 0.503, 0.368, 0.4883, 0.368, 0.4883, 0.875, 0.503, 0.875, 0.503, 0.882, 0.4883, 0.882, 0.4883, 0.8125, 0.503, 0.8125, 0.503, 0.8218, 0.4883, 0.8218, 0.4883, 0.3833, 0.503, 0.3833, 0.503, 0.4282, 0.4883, 0.4282, 0.4883, 0.9282, 0.503, 0.9282, 0.503, 0.9375, 0.4883, 0.9375, 0.4883, 0.3016, 0.503, 0.3016, 0.503, 0.3125, 0.4883, 0.3125, 0.4883, 0.4282, 0.503, 0.4282, 0.503, 0.4375, 0.4883, 0.4375, 0.4883, 0.7992, 0.503, 0.7992, 0.503, 0.8125, 0.4883, 0.8125, 0.4883, 0.368, 0.503, 0.368, 0.503, 0.375, 0.4883, 0.375, 0.4883, 0.8667, 0.503, 0.8667, 0.503, 0.875, 0.4883, 0.875, 0.4914, 0.9599, 0.4999, 0.9599, 0.4999, 0.9599, 0.4914, 0.9599, 0.4883, 0.5, 0.503, 0.5, 0.503, 0.75, 0.4883, 0.75, 0.4883, 0.4508, 0.503, 0.4508, 0.503, 0.5, 0.4883, 0.5, 0.4883, 0.0, 0.503, 0.0, 0.503, 0.25, 0.4883, 0.25, 0.4883, 0.9484, 0.503, 0.9484, 0.503, 0.9568, 0.4883, 0.9568, 0.4883, 0.25, 0.503, 0.25, 0.503, 0.2932, 0.4883, 0.2932, 0.375, 0.9484, 0.4883, 0.9484, 0.4883, 0.9568, 0.375, 0.9568, 0.375, 0.25, 0.4883, 0.25, 0.4883, 0.2932, 0.375, 0.2932, 0.6091, 0.25, 0.625, 0.25, 0.625, 0.2932, 0.6091, 0.2932, 0.125, 0.5, 0.1682, 0.5, 0.1682, 0.75, 0.125, 0.75, 0.5541, 0.25, 0.5564, 0.25, 0.5564, 0.2932, 0.5541, 0.2932, 0.5836, 0.25, 0.5907, 0.25, 0.5907, 0.2932, 0.5836, 0.2932, 0.565, 0.25, 0.5736, 0.25, 0.5736, 0.2932, 0.565, 0.2932, 0.5736, 0.25, 0.5766, 0.25, 0.5766, 0.2932, 0.5736, 0.2932, 0.5907, 0.25, 0.5932, 0.25, 0.5932, 0.2932, 0.5907, 0.2932, 0.6012, 0.25, 0.6091, 0.25, 0.6091, 0.2932, 0.6012, 0.2932, 0.503, 0.25, 0.5541, 0.25, 0.5541, 0.2932, 0.503, 0.2932, 0.5564, 0.25, 0.565, 0.25, 0.565, 0.2932, 0.5564, 0.2932, 0.5766, 0.25, 0.5836, 0.25, 0.5836, 0.2932, 0.5766, 0.2932, 0.5932, 0.25, 0.6012, 0.25, 0.6012, 0.2932, 0.5932, 0.2932, 0.5932, 0.9484, 0.6012, 0.9484, 0.6012, 0.9568, 0.5932, 0.9568, 0.5766, 0.9484, 0.5836, 0.9484, 0.5836, 0.9568, 0.5766, 0.9568, 0.5564, 0.9484, 0.565, 0.9484, 0.565, 0.9568, 0.5564, 0.9568, 0.503, 0.9484, 0.5541, 0.9484, 0.5541, 0.9568, 0.503, 0.9568, 0.6012, 0.9484, 0.6091, 0.9484, 0.6091, 0.9568, 0.6012, 0.9568, 0.5907, 0.9484, 0.5932, 0.9484, 0.5932, 0.9568, 0.5907, 0.9568, 0.5736, 0.9484, 0.5766, 0.9484, 0.5766, 0.9568, 0.5736, 0.9568, 0.565, 0.9484, 0.5736, 0.9484, 0.5736, 0.9568, 0.565, 0.9568, 0.5836, 0.9484, 0.5907, 0.9484, 0.5907, 0.9568, 0.5836, 0.9568, 0.5541, 0.9484, 0.5564, 0.9484, 0.5564, 0.9568, 0.5541, 0.9568, 0.8234, 0.5, 0.8318, 0.5, 0.8318, 0.75, 0.8234, 0.75, 0.6091, 0.9484, 0.625, 0.9484, 0.625, 0.9568, 0.6091, 0.9568, 0.4914, 0.9599, 0.4914, 0.9969, 0.4883, 1.0, 0.4883, 0.9568, 0.4914, 0.9969, 0.4999, 0.9969, 0.503, 1.0, 0.4883, 1.0, 0.4999, 0.9969, 0.4999, 0.9599, 0.503, 0.9568, 0.503, 1.0, 0.4999, 0.9599, 0.4914, 0.9599, 0.4883, 0.9568, 0.503, 0.9568, 0.4999, 0.9599, 0.4999, 0.9969, 0.4999, 0.9969, 0.4999, 0.9599, 0.4999, 0.9969, 0.4914, 0.9969, 0.4914, 0.9969, 0.4999, 0.9969, 0.4999, 0.9599, 0.4999, 0.9969, 0.4999, 0.9969, 0.4999, 0.9599, 0.4914, 0.9969, 0.4914, 0.9599, 0.4914, 0.9599, 0.4914, 0.9969, 0.4914, 0.9599, 0.4999, 0.9599, 0.4999, 0.9969, 0.4914, 0.9969, 0.4914, 0.9969, 0.4914, 0.9599, 0.4914, 0.9599, 0.4914, 0.9969, 0.4999, 0.9599, 0.4999, 0.9599, 0.4999, 0.9599, 0.4999, 0.9599, 0.4999, 0.9969, 0.4914, 0.9969, 0.4914, 0.9969, 0.4999, 0.9969, 0.4914, 0.9599, 0.4999, 0.9599, 0.4999, 0.9599, 0.4914, 0.9599, 0.4999, 0.9599, 0.4914, 0.9599, 0.4914, 0.9599, 0.4999, 0.9599, 0.4914, 0.9599, 0.4999, 0.9599, 0.4999, 0.9599, 0.4914, 0.9599, 0.4914, 0.9599, 0.4914, 0.9599, 0.4914, 0.9599, 0.4914, 0.9599])
me_005.materials.append(mat_001)
me_005.materials.append(mat_004)
me_005.update()
me_006 = bpy.data.meshes.new('Куб.006')
me_006.from_pydata([(-1.0, -1.0, -1.0), (-1.0, -1.0, 1.0), (-1.0, 1.0, -1.0), (-1.0, 1.0, 1.0), (1.0, -1.0, -1.0), (1.0, -1.0, 1.0), (1.0, 1.0, -1.0), (1.0, 1.0, 1.0), (0.0, 1.0, -1.0), (0.0, 1.0, 1.0), (0.0, -1.0, -1.0), (0.0, -1.0, 1.0), (0.5, 1.0, 1.0), (0.5, -1.0, -1.0), (0.5, 1.0, -1.0), (0.5, -1.0, 1.0), (-0.5, 1.0, -1.0), (-0.5, -1.0, 1.0), (-0.5, 1.0, 1.0), (-0.5, -1.0, -1.0), (-1.0, -1.0, 0.4515), (-1.0, 1.0, 0.4515), (1.0, 1.0, 0.4515), (1.0, -1.0, 0.4515), (0.0, -1.0, 0.4515), (0.0, 1.0, 0.4515), (0.5, -1.0, 0.4515), (0.5, 1.0, 0.4515), (-0.5, 1.0, 0.4515), (-0.5, -1.0, 0.4515), (-1.0, -1.0, 0.7258), (-1.0, 1.0, 0.7258), (1.0, 1.0, 0.7258), (1.0, -1.0, 0.7258), (0.0, -1.0, 0.7258), (0.0, 1.0, 0.7258), (0.5, -1.0, 0.7258), (0.5, 1.0, 0.7258), (-0.5, 1.0, 0.7258), (-0.5, -1.0, 0.7258), (-1.0, 1.0, 0.5887), (1.0, 1.0, 0.5887), (1.0, -1.0, 0.5887), (0.0, -1.0, 0.5887), (0.0, 1.0, 0.5887), (0.5, -1.0, 0.5887), (0.5, 1.0, 0.5887), (-0.5, 1.0, 0.5887), (-0.5, -1.0, 0.5887), (-1.0, -1.0, 0.5887), (-1.0, -1.0, 0.6125), (-1.0, 1.0, 0.6125), (1.0, 1.0, 0.6125), (1.0, -1.0, 0.6125), (0.0, -1.0, 0.6125), (0.0, 1.0, 0.6125), (0.5, -1.0, 0.6125), (0.5, 1.0, 0.6125), (-0.5, 1.0, 0.6125), (-0.5, -1.0, 0.6125), (-1.0, -1.0, 0.7458), (-1.0, 1.0, 0.7458), (1.0, 1.0, 0.7458), (1.0, -1.0, 0.7458), (0.0, -1.0, 0.7458), (0.0, 1.0, 0.7458), (0.5, -1.0, 0.7458), (0.5, 1.0, 0.7458), (-0.5, 1.0, 0.7458), (-0.5, -1.0, 0.7458), (-1.0, -1.0, 0.8729), (-1.0, 1.0, 0.8729), (1.0, 1.0, 0.8729), (1.0, -1.0, 0.8729), (0.0, -1.0, 0.8729), (0.0, 1.0, 0.8729), (0.5, -1.0, 0.8729), (0.5, 1.0, 0.8729), (-0.5, 1.0, 0.8729), (-0.5, -1.0, 0.8729), (-1.0, 1.0, 0.4329), (1.0, 1.0, 0.4329), (1.0, -1.0, 0.4329), (0.0, -1.0, 0.4329), (0.0, 1.0, 0.4329), (0.5, -1.0, 0.4329), (0.5, 1.0, 0.4329), (-0.5, 1.0, 0.4329), (-0.5, -1.0, 0.4329), (-1.0, -1.0, 0.4329), (0.4253, 1.0, -1.0), (0.4253, -1.0, 1.0), (0.4253, 1.0, 1.0), (0.4253, -1.0, -1.0), (0.4253, 1.0, 0.4515), (0.4253, -1.0, 0.4515), (0.4253, 1.0, 0.7258), (0.4253, -1.0, 0.7258), (0.4253, -1.0, 0.5887), (0.4253, 1.0, 0.5887), (0.4253, -1.0, 0.6125), (0.4253, 1.0, 0.6125), (0.4253, 1.0, 0.7458), (0.4253, -1.0, 0.7458), (0.4253, 1.0, 0.8729), (0.4253, -1.0, 0.8729), (0.4253, -1.0, 0.4329), (0.4253, 1.0, 0.4329), (-0.05616, 1.0, 1.0), (-0.05616, -1.0, -1.0), (-0.05616, 1.0, -1.0), (-0.05616, -1.0, 1.0), (-0.05616, -1.0, 0.4515), (-0.05616, 1.0, 0.4515), (-0.05616, -1.0, 0.7258), (-0.05616, 1.0, 0.7258), (-0.05616, 1.0, 0.5887), (-0.05616, -1.0, 0.5887), (-0.05616, 1.0, 0.6125), (-0.05616, -1.0, 0.6125), (-0.05616, -1.0, 0.7458), (-0.05616, 1.0, 0.7458), (-0.05616, -1.0, 0.8729), (-0.05616, 1.0, 0.8729), (-0.05616, 1.0, 0.4329), (-0.05616, -1.0, 0.4329), (-0.4254, 1.0, -1.0), (-0.4254, -1.0, 1.0), (-0.4254, -1.0, 0.4515), (-0.4254, -1.0, 0.7258), (-0.4254, -1.0, 0.5887), (-0.4254, -1.0, 0.6125), (-0.4254, -1.0, 0.7458), (-0.4254, -1.0, 0.8729), (-0.4254, -1.0, 0.4329), (-0.4254, 1.0, 1.0), (-0.4254, -1.0, -1.0), (-0.4254, 1.0, 0.4515), (-0.4254, 1.0, 0.7258), (-0.4254, 1.0, 0.5887), (-0.4254, 1.0, 0.6125), (-0.4254, 1.0, 0.7458), (-0.4254, 1.0, 0.8729), (-0.4254, 1.0, 0.4329), (0.06621, 1.0, -1.0), (0.06621, -1.0, 1.0), (0.06621, -1.0, 0.4515), (0.06621, -1.0, 0.7258), (0.06621, -1.0, 0.5887), (0.06621, -1.0, 0.6125), (0.06621, -1.0, 0.7458), (0.06621, -1.0, 0.8729), (0.06621, -1.0, 0.4329), (0.06621, 1.0, 1.0), (0.06621, -1.0, -1.0), (0.06621, 1.0, 0.4515), (0.06621, 1.0, 0.7258), (0.06621, 1.0, 0.5887), (0.06621, 1.0, 0.6125), (0.06621, 1.0, 0.7458), (0.06621, 1.0, 0.8729), (0.06621, 1.0, 0.4329), (-1.0, 1.0, 0.5201), (1.0, 1.0, 0.5201), (1.0, -1.0, 0.5201), (0.0, -1.0, 0.5201), (0.0, 1.0, 0.5201), (0.5, -1.0, 0.5201), (0.5, 1.0, 0.5201), (-0.5, 1.0, 0.5201), (-0.5, -1.0, 0.5201), (-1.0, -1.0, 0.5201), (0.4253, 1.0, 0.5201), (0.4253, -1.0, 0.5201), (-0.05616, -1.0, 0.5201), (-0.05616, 1.0, 0.5201), (-0.4254, 1.0, 0.5201), (-0.4254, -1.0, 0.5201), (0.06621, 1.0, 0.5201), (0.06621, -1.0, 0.5201), (-1.0, -1.0, 0.6691), (-1.0, 1.0, 0.6691), (1.0, 1.0, 0.6691), (1.0, -1.0, 0.6691), (0.0, -1.0, 0.6691), (0.0, 1.0, 0.6691), (0.5, -1.0, 0.6691), (0.5, 1.0, 0.6691), (-0.5, 1.0, 0.6691), (-0.5, -1.0, 0.6691), (0.4253, -1.0, 0.6691), (0.4253, 1.0, 0.6691), (-0.05616, 1.0, 0.6691), (-0.05616, -1.0, 0.6691), (-0.4254, 1.0, 0.6691), (-0.4254, -1.0, 0.6691), (0.06621, 1.0, 0.6691), (0.06621, -1.0, 0.6691), (-1.0, 1.0, 0.8093), (1.0, 1.0, 0.8093), (1.0, -1.0, 0.8093), (0.0, -1.0, 0.8093), (0.0, 1.0, 0.8093), (0.5, -1.0, 0.8093), (0.5, 1.0, 0.8093), (-0.5, 1.0, 0.8093), (-0.5, -1.0, 0.8093), (-1.0, -1.0, 0.8093), (0.4253, -1.0, 0.8093), (0.4253, 1.0, 0.8093), (-0.05616, 1.0, 0.8093), (-0.05616, -1.0, 0.8093), (-0.4254, 1.0, 0.8093), (-0.4254, -1.0, 0.8093), (0.06621, 1.0, 0.8093), (0.06621, -1.0, 0.8093), (0.6062, 1.0, 1.0), (0.6062, -1.0, -1.0), (0.6062, 1.0, -1.0), (0.6062, -1.0, 1.0), (0.6062, -1.0, 0.4515), (0.6062, 1.0, 0.4515), (0.6062, -1.0, 0.7258), (0.6062, 1.0, 0.7258), (0.6062, 1.0, 0.5887), (0.6062, -1.0, 0.5887), (0.6062, 1.0, 0.6125), (0.6062, -1.0, 0.6125), (0.6062, -1.0, 0.7458), (0.6062, 1.0, 0.7458), (0.6062, -1.0, 0.8729), (0.6062, 1.0, 0.8729), (0.6062, 1.0, 0.4329), (0.6062, -1.0, 0.4329), (0.6062, -1.0, 0.5201), (0.6062, 1.0, 0.5201), (0.6062, 1.0, 0.6691), (0.6062, -1.0, 0.6691), (0.6062, 1.0, 0.8093), (0.6062, -1.0, 0.8093), (-0.5871, 1.0, -1.0), (-0.5871, -1.0, 1.0), (-0.5871, 1.0, 1.0), (-0.5871, -1.0, -1.0), (-0.5871, 1.0, 0.4515), (-0.5871, -1.0, 0.4515), (-0.5871, 1.0, 0.7258), (-0.5871, -1.0, 0.7258), (-0.5871, -1.0, 0.5887), (-0.5871, 1.0, 0.5887), (-0.5871, -1.0, 0.6125), (-0.5871, 1.0, 0.6125), (-0.5871, 1.0, 0.7458), (-0.5871, -1.0, 0.7458), (-0.5871, 1.0, 0.8729), (-0.5871, -1.0, 0.8729), (-0.5871, -1.0, 0.4329), (-0.5871, 1.0, 0.4329), (-0.5871, 1.0, 0.5201), (-0.5871, -1.0, 0.5201), (-0.5871, -1.0, 0.6691), (-0.5871, 1.0, 0.6691), (-0.5871, -1.0, 0.8093), (-0.5871, 1.0, 0.8093), (-1.0, 1.0, -0.09329), (1.0, 1.0, -0.09329), (1.0, -1.0, -0.09329), (0.0, -1.0, -0.09329), (0.0, 1.0, -0.09329), (0.5, -1.0, -0.09329), (0.5, 1.0, -0.09329), (-0.5, 1.0, -0.09329), (-0.5, -1.0, -0.09329), (-0.9754, -1.0, -0.06869), (0.4253, 1.0, -0.09329), (0.4253, -1.0, -0.09329), (-0.05616, -1.0, -0.09329), (-0.05616, 1.0, -0.09329), (-0.4254, 1.0, -0.09329), (-0.4254, -1.0, -0.09329), (0.06621, 1.0, -0.09329), (0.06621, -1.0, -0.09329), (0.6062, -1.0, -0.09329), (0.6062, 1.0, -0.09329), (-0.5871, 1.0, -0.09329), (-0.5871, -1.0, -0.09329), (-0.9754, -1.0, -0.0009601), (-1.0, 1.0, 0.02364), (1.0, 1.0, 0.02364), (1.0, -1.0, 0.02364), (0.0, -1.0, 0.02364), (0.0, 1.0, 0.02364), (0.5, -1.0, 0.02364), (0.5, 1.0, 0.02364), (-0.5, 1.0, 0.02364), (-0.5, -1.0, 0.02364), (0.4253, 1.0, 0.02364), (0.4253, -1.0, 0.02364), (-0.05616, -1.0, 0.02364), (-0.05616, 1.0, 0.02364), (-0.4254, 1.0, 0.02364), (-0.4254, -1.0, 0.02364), (0.06621, 1.0, 0.02364), (0.06621, -1.0, 0.02364), (0.6062, -1.0, 0.02364), (0.6062, 1.0, 0.02364), (-0.5871, 1.0, 0.02364), (-0.5871, -1.0, 0.02364), (-0.6543, 1.0, -1.0), (-0.6543, -1.0, 1.0), (-0.6543, -1.0, 0.4515), (-0.6543, -1.0, 0.7258), (-0.6543, -1.0, 0.5887), (-0.6543, -1.0, 0.6125), (-0.6543, -1.0, 0.7458), (-0.6543, -1.0, 0.8729), (-0.6543, -1.0, 0.4329), (-0.6543, -1.0, 0.5201), (-0.6543, -1.0, 0.6691), (-0.6543, -1.0, 0.8093), (-0.6543, 1.0, 1.0), (-0.6543, -1.0, -1.0), (-0.6543, 1.0, 0.4515), (-0.6543, 1.0, 0.7258), (-0.6543, 1.0, 0.5887), (-0.6543, 1.0, 0.6125), (-0.6543, 1.0, 0.7458), (-0.6543, 1.0, 0.8729), (-0.6543, 1.0, 0.4329), (-0.6543, 1.0, 0.5201), (-0.6543, 1.0, 0.6691), (-0.6543, 1.0, 0.8093), (-0.6543, 1.0, -0.09329), (-0.6789, -1.0, -0.06869), (-0.6543, 1.0, 0.02364), (-0.6789, -1.0, -0.0009601), (-0.6543, -1.0, -0.09329), (-1.0, -1.0, -0.09329), (-1.0, -1.0, 0.02364), (-0.6543, -1.0, 0.02364), (-0.6789, -2.645, -0.04012), (-0.9754, -2.645, -0.04012), (-0.9754, -2.645, 0.01598), (-0.6789, -2.645, 0.01598), (-0.6789, -4.466, -0.04012), (-0.9754, -4.466, -0.04012), (-0.9754, -4.466, 0.01598), (-0.6789, -4.466, 0.01598), (-0.287, -2.645, 0.01598), (-0.287, -2.645, -0.04012), (-0.287, -4.466, 0.01598), (-0.287, -4.466, -0.04012)], [], [(70, 1, 3, 71), (231, 216, 7, 72), (72, 7, 5, 73), (315, 309, 1, 70), (218, 6, 4, 217), (320, 3, 1, 309), (153, 9, 11, 145), (110, 8, 10, 109), (151, 145, 11, 74), (123, 108, 9, 75), (230, 219, 15, 76), (216, 12, 15, 219), (90, 14, 13, 93), (104, 92, 12, 77), (254, 242, 18, 78), (240, 16, 19, 243), (135, 18, 17, 127), (133, 127, 17, 79), (134, 128, 29, 88), (257, 244, 28, 87), (107, 94, 27, 86), (233, 220, 26, 85), (124, 113, 25, 84), (152, 146, 24, 83), (316, 310, 20, 89), (81, 22, 23, 82), (232, 221, 22, 81), (89, 20, 21, 80), (195, 129, 39, 189), (261, 246, 38, 188), (191, 96, 37, 187), (237, 222, 36, 186), (192, 115, 35, 185), (197, 147, 34, 184), (318, 311, 30, 180), (182, 32, 33, 183), (236, 223, 32, 182), (180, 30, 31, 181), (171, 49, 40, 162), (235, 224, 41, 163), (163, 41, 42, 164), (317, 312, 49, 171), (179, 148, 43, 165), (175, 116, 44, 166), (234, 225, 45, 167), (172, 99, 46, 168), (258, 249, 47, 169), (177, 130, 48, 170), (49, 50, 51, 40), (224, 226, 52, 41), (41, 52, 53, 42), (312, 313, 50, 49), (148, 149, 54, 43), (116, 118, 55, 44), (225, 227, 56, 45), (99, 101, 57, 46), (249, 251, 58, 47), (130, 131, 59, 48), (129, 132, 69, 39), (246, 252, 68, 38), (96, 102, 67, 37), (222, 228, 66, 36), (115, 121, 65, 35), (147, 150, 64, 34), (311, 314, 60, 30), (32, 62, 63, 33), (223, 229, 62, 32), (30, 60, 61, 31), (213, 133, 79, 206), (263, 254, 78, 205), (209, 104, 77, 204), (239, 230, 76, 203), (210, 123, 75, 202), (215, 151, 74, 201), (319, 315, 70, 207), (199, 72, 73, 200), (238, 231, 72, 199), (207, 70, 71, 198), (338, 89, 80, 287), (305, 232, 81, 288), (288, 81, 82, 289), (339, 316, 89, 338), (303, 152, 83, 290), (299, 124, 84, 291), (304, 233, 85, 292), (296, 107, 86, 293), (306, 257, 87, 294), (301, 134, 88, 295), (302, 161, 107, 296), (292, 85, 106, 297), (203, 76, 105, 208), (214, 160, 104, 209), (36, 66, 103, 97), (156, 159, 102, 96), (157, 158, 101, 99), (45, 56, 100, 98), (178, 157, 99, 172), (167, 45, 98, 173), (186, 36, 97, 190), (196, 156, 96, 191), (85, 26, 95, 106), (161, 155, 94, 107), (160, 153, 92, 104), (144, 90, 93, 154), (76, 15, 91, 105), (12, 92, 91, 15), (290, 83, 125, 298), (300, 143, 124, 299), (212, 142, 123, 210), (201, 74, 122, 211), (138, 141, 121, 115), (34, 64, 120, 114), (43, 54, 119, 117), (139, 140, 118, 116), (165, 43, 117, 174), (176, 139, 116, 175), (194, 138, 115, 192), (184, 34, 114, 193), (143, 137, 113, 124), (83, 24, 112, 125), (74, 11, 111, 122), (9, 108, 111, 11), (142, 135, 108, 123), (126, 110, 109, 136), (16, 126, 136, 19), (78, 18, 135, 142), (87, 28, 137, 143), (188, 38, 138, 194), (169, 47, 139, 176), (47, 58, 140, 139), (38, 68, 141, 138), (205, 78, 142, 212), (294, 87, 143, 300), (298, 125, 134, 301), (211, 122, 133, 213), (114, 120, 132, 129), (117, 119, 131, 130), (174, 117, 130, 177), (193, 114, 129, 195), (125, 112, 128, 134), (122, 111, 127, 133), (108, 135, 127, 111), (8, 144, 154, 10), (75, 9, 153, 160), (84, 25, 155, 161), (185, 35, 156, 196), (166, 44, 157, 178), (44, 55, 158, 157), (35, 65, 159, 156), (202, 75, 160, 214), (291, 84, 161, 302), (297, 106, 152, 303), (208, 105, 151, 215), (97, 103, 150, 147), (98, 100, 149, 148), (173, 98, 148, 179), (190, 97, 147, 197), (106, 95, 146, 152), (105, 91, 145, 151), (92, 153, 145, 91), (25, 166, 178, 155), (24, 165, 174, 112), (113, 175, 166, 25), (146, 179, 165, 24), (310, 317, 171, 20), (22, 163, 164, 23), (221, 235, 163, 22), (20, 171, 162, 21), (55, 185, 196, 158), (54, 184, 193, 119), (50, 180, 181, 51), (226, 236, 182, 52), (52, 182, 183, 53), (313, 318, 180, 50), (149, 197, 184, 54), (118, 192, 185, 55), (65, 202, 214, 159), (64, 201, 211, 120), (60, 207, 198, 61), (229, 238, 199, 62), (62, 199, 200, 63), (314, 319, 207, 60), (150, 215, 201, 64), (121, 210, 202, 65), (63, 200, 239, 228), (53, 183, 237, 227), (23, 164, 234, 220), (289, 82, 233, 304), (293, 86, 232, 305), (204, 77, 231, 238), (200, 73, 230, 239), (37, 67, 229, 223), (33, 63, 228, 222), (42, 53, 227, 225), (46, 57, 226, 224), (164, 42, 225, 234), (168, 46, 224, 235), (187, 37, 223, 236), (183, 33, 222, 237), (86, 27, 221, 232), (82, 23, 220, 233), (7, 216, 219, 5), (73, 5, 219, 230), (14, 218, 217, 13), (77, 12, 216, 231), (326, 331, 263, 252), (325, 330, 261, 251), (322, 329, 258, 244), (334, 328, 257, 306), (295, 88, 256, 307), (206, 79, 255, 262), (331, 327, 254, 263), (39, 69, 253, 247), (323, 326, 252, 246), (324, 325, 251, 249), (48, 59, 250, 248), (329, 324, 249, 258), (170, 48, 248, 259), (189, 39, 247, 260), (330, 323, 246, 261), (88, 29, 245, 256), (328, 322, 244, 257), (308, 240, 243, 321), (327, 320, 242, 254), (18, 242, 241, 17), (79, 17, 241, 255), (132, 120, 121, 141, 68, 252, 253, 69), (211, 213, 206, 262, 263, 205, 212, 210), (252, 263, 262, 253), (121, 120, 211, 210), (228, 239, 238, 229), (159, 150, 103, 66, 228, 239, 238, 229, 67, 102), (203, 208, 215, 214, 209, 204, 238, 239), (193, 195, 189, 260, 261, 188, 194, 192), (251, 261, 260, 250), (251, 250, 59, 131, 119, 118, 140, 58), (118, 119, 193, 192), (158, 196, 197, 149), (227, 237, 236, 226), (227, 226, 57, 101, 158, 149, 100, 56), (190, 197, 196, 191, 187, 236, 237, 186), (94, 155, 146, 95, 26, 220, 221, 27), (173, 179, 178, 172, 168, 235, 234, 167), (174, 177, 170, 259, 258, 169, 176, 175), (128, 112, 113, 137, 28, 244, 245, 29), (245, 244, 258, 259), (155, 178, 179, 146), (112, 174, 175, 113), (221, 220, 234, 235), (19, 272, 285, 243), (308, 332, 284, 240), (14, 270, 283, 218), (4, 266, 282, 217), (93, 275, 281, 154), (8, 268, 280, 144), (109, 276, 279, 136), (16, 271, 278, 126), (126, 278, 277, 110), (10, 267, 276, 109), (13, 269, 275, 93), (144, 280, 274, 90), (136, 279, 272, 19), (240, 284, 271, 16), (90, 274, 270, 14), (217, 282, 269, 13), (110, 277, 268, 8), (154, 281, 267, 10), (321, 336, 337, 0), (6, 265, 266, 4), (218, 283, 265, 6), (0, 337, 264, 2), (272, 295, 307, 285), (332, 334, 306, 284), (270, 293, 305, 283), (266, 289, 304, 282), (275, 297, 303, 281), (268, 291, 302, 280), (276, 298, 301, 279), (271, 294, 300, 278), (278, 300, 299, 277), (267, 290, 298, 276), (269, 292, 297, 275), (280, 302, 296, 274), (279, 301, 295, 272), (284, 306, 294, 271), (274, 296, 293, 270), (282, 304, 292, 269), (277, 299, 291, 268), (281, 303, 290, 267), (333, 335, 343, 340), (265, 288, 289, 266), (283, 305, 288, 265), (337, 338, 287, 264), (285, 307, 339, 336), (264, 287, 334, 332), (243, 285, 336, 321), (2, 264, 332, 308), (71, 3, 320, 327), (2, 308, 321, 0), (80, 21, 322, 328), (181, 31, 323, 330), (162, 40, 324, 329), (40, 51, 325, 324), (31, 61, 326, 323), (198, 71, 327, 331), (287, 80, 328, 334), (21, 162, 329, 322), (51, 181, 330, 325), (61, 198, 331, 326), (253, 262, 319, 314), (250, 260, 318, 313), (245, 259, 317, 310), (307, 256, 316, 339), (262, 255, 315, 319), (247, 253, 314, 311), (248, 250, 313, 312), (259, 248, 312, 317), (260, 247, 311, 318), (256, 245, 310, 316), (242, 320, 309, 241), (255, 241, 309, 315), (333, 273, 337, 336), (273, 286, 338, 337), (286, 335, 339, 338), (335, 333, 336, 339), (343, 342, 346, 347), (286, 273, 341, 342), (335, 286, 342, 343), (273, 333, 340, 341), (344, 347, 346, 345), (341, 340, 344, 345), (343, 347, 350, 348), (342, 341, 345, 346), (349, 348, 350, 351), (347, 344, 351, 350), (340, 343, 348, 349), (344, 340, 349, 351)])
me_006.polygons.foreach_set('material_index', [0, 0, 0, 0, 0, 0, 0, 0, 0, 0, 0, 0, 0, 0, 0, 0, 0, 0, 0, 0, 0, 0, 0, 0, 0, 0, 0, 0, 0, 0, 0, 0, 0, 0, 0, 0, 0, 0, 0, 0, 0, 0, 0, 0, 0, 0, 0, 0, 0, 0, 0, 0, 0, 0, 0, 0, 0, 0, 0, 0, 0, 0, 0, 0, 0, 0, 0, 0, 0, 0, 0, 0, 0, 0, 0, 0, 0, 0, 0, 0, 0, 0, 0, 0, 0, 0, 0, 0, 0, 0, 0, 0, 0, 0, 0, 0, 0, 0, 0, 0, 0, 0, 0, 0, 0, 0, 0, 0, 0, 0, 0, 0, 0, 0, 0, 0, 0, 0, 0, 0, 0, 0, 0, 0, 0, 0, 0, 0, 0, 0, 0, 0, 0, 0, 0, 0, 0, 0, 0, 0, 0, 0, 0, 0, 0, 0, 0, 0, 0, 0, 0, 0, 0, 0, 0, 0, 0, 0, 0, 0, 0, 0, 0, 0, 0, 0, 0, 0, 0, 0, 0, 0, 0, 0, 0, 0, 0, 0, 0, 0, 0, 0, 0, 0, 0, 0, 0, 0, 0, 0, 0, 0, 0, 0, 0, 0, 0, 0, 0, 0, 0, 0, 0, 0, 0, 0, 0, 0, 0, 0, 0, 0, 0, 0, 0, 0, 0, 0, 0, 0, 0, 0, 0, 0, 0, 0, 0, 0, 0, 0, 0, 0, 0, 0, 0, 0, 0, 0, 0, 0, 0, 0, 0, 0, 0, 0, 0, 0, 0, 0, 0, 0, 0, 0, 0, 0, 0, 0, 0, 0, 0, 0, 0, 0, 0, 0, 0, 0, 0, 0, 0, 0, 0, 0, 0, 0, 0, 0, 0, 0, 0, 0, 0, 0, 0, 0, 0, 0, 0, 1, 0, 0, 0, 0, 0, 0, 0, 0, 0, 0, 0, 0, 0, 0, 0, 0, 0, 0, 0, 0, 0, 0, 0, 0, 0, 0, 0, 0, 0, 0, 0, 0, 0, 0, 0, 1, 1, 1, 1, 1, 1, 1, 1, 1, 1, 1, 1])
_uv = me_006.uv_layers.new(name='UVКарта')
_uv.uv.foreach_set('vector', [0.6091, 0.0, 0.625, 0.0, 0.625, 0.25, 0.6091, 0.25, 0.6091, 0.4508, 0.625, 0.4508, 0.625, 0.5, 0.6091, 0.5, 0.6091, 0.5, 0.625, 0.5, 0.625, 0.75, 0.6091, 0.75, 0.6091, 0.9568, 0.625, 0.9568, 0.625, 1.0, 0.6091, 1.0, 0.3258, 0.5, 0.375, 0.5, 0.375, 0.75, 0.3258, 0.75, 0.8318, 0.5, 0.875, 0.5, 0.875, 0.75, 0.8318, 0.75, 0.7417, 0.5, 0.75, 0.5, 0.75, 0.75, 0.7417, 0.75, 0.243, 0.5, 0.25, 0.5, 0.25, 0.75, 0.243, 0.75, 0.6091, 0.8667, 0.625, 0.8667, 0.625, 0.875, 0.6091, 0.875, 0.6091, 0.368, 0.625, 0.368, 0.625, 0.375, 0.6091, 0.375, 0.6091, 0.7992, 0.625, 0.7992, 0.625, 0.8125, 0.6091, 0.8125, 0.6742, 0.5, 0.6875, 0.5, 0.6875, 0.75, 0.6742, 0.75, 0.3032, 0.5, 0.3125, 0.5, 0.3125, 0.75, 0.3032, 0.75, 0.6091, 0.4282, 0.625, 0.4282, 0.625, 0.4375, 0.6091, 0.4375, 0.6091, 0.3016, 0.625, 0.3016, 0.625, 0.3125, 0.6091, 0.3125, 0.1766, 0.5, 0.1875, 0.5, 0.1875, 0.75, 0.1766, 0.75, 0.8032, 0.5, 0.8125, 0.5, 0.8125, 0.75, 0.8032, 0.75, 0.6091, 0.9282, 0.625, 0.9282, 0.625, 0.9375, 0.6091, 0.9375, 0.5541, 0.9282, 0.5564, 0.9282, 0.5564, 0.9375, 0.5541, 0.9375, 0.5541, 0.3016, 0.5564, 0.3016, 0.5564, 0.3125, 0.5541, 0.3125, 0.5541, 0.4282, 0.5564, 0.4282, 0.5564, 0.4375, 0.5541, 0.4375, 0.5541, 0.7992, 0.5564, 0.7992, 0.5564, 0.8125, 0.5541, 0.8125, 0.5541, 0.368, 0.5564, 0.368, 0.5564, 0.375, 0.5541, 0.375, 0.5541, 0.8667, 0.5564, 0.8667, 0.5564, 0.875, 0.5541, 0.875, 0.5541, 0.9568, 0.5564, 0.9568, 0.5564, 1.0, 0.5541, 1.0, 0.5541, 0.5, 0.5564, 0.5, 0.5564, 0.75, 0.5541, 0.75, 0.5541, 0.4508, 0.5564, 0.4508, 0.5564, 0.5, 0.5541, 0.5, 0.5541, 0.0, 0.5564, 0.0, 0.5564, 0.25, 0.5541, 0.25, 0.5836, 0.9282, 0.5907, 0.9282, 0.5907, 0.9375, 0.5836, 0.9375, 0.5836, 0.3016, 0.5907, 0.3016, 0.5907, 0.3125, 0.5836, 0.3125, 0.5836, 0.4282, 0.5907, 0.4282, 0.5907, 0.4375, 0.5836, 0.4375, 0.5836, 0.7992, 0.5907, 0.7992, 0.5907, 0.8125, 0.5836, 0.8125, 0.5836, 0.368, 0.5907, 0.368, 0.5907, 0.375, 0.5836, 0.375, 0.5836, 0.8667, 0.5907, 0.8667, 0.5907, 0.875, 0.5836, 0.875, 0.5836, 0.9568, 0.5907, 0.9568, 0.5907, 1.0, 0.5836, 1.0, 0.5836, 0.5, 0.5907, 0.5, 0.5907, 0.75, 0.5836, 0.75, 0.5836, 0.4508, 0.5907, 0.4508, 0.5907, 0.5, 0.5836, 0.5, 0.5836, 0.0, 0.5907, 0.0, 0.5907, 0.25, 0.5836, 0.25, 0.565, 0.0, 0.5736, 0.0, 0.5736, 0.25, 0.565, 0.25, 0.565, 0.4508, 0.5736, 0.4508, 0.5736, 0.5, 0.565, 0.5, 0.565, 0.5, 0.5736, 0.5, 0.5736, 0.75, 0.565, 0.75, 0.565, 0.9568, 0.5736, 0.9568, 0.5736, 1.0, 0.565, 1.0, 0.565, 0.8667, 0.5736, 0.8667, 0.5736, 0.875, 0.565, 0.875, 0.565, 0.368, 0.5736, 0.368, 0.5736, 0.375, 0.565, 0.375, 0.565, 0.7992, 0.5736, 0.7992, 0.5736, 0.8125, 0.565, 0.8125, 0.565, 0.4282, 0.5736, 0.4282, 0.5736, 0.4375, 0.565, 0.4375, 0.565, 0.3016, 0.5736, 0.3016, 0.5736, 0.3125, 0.565, 0.3125, 0.565, 0.9282, 0.5736, 0.9282, 0.5736, 0.9375, 0.565, 0.9375, 0.5736, 0.0, 0.5766, 0.0, 0.5766, 0.25, 0.5736, 0.25, 0.5736, 0.4508, 0.5766, 0.4508, 0.5766, 0.5, 0.5736, 0.5, 0.5736, 0.5, 0.5766, 0.5, 0.5766, 0.75, 0.5736, 0.75, 0.5736, 0.9568, 0.5766, 0.9568, 0.5766, 1.0, 0.5736, 1.0, 0.5736, 0.8667, 0.5766, 0.8667, 0.5766, 0.875, 0.5736, 0.875, 0.5736, 0.368, 0.5766, 0.368, 0.5766, 0.375, 0.5736, 0.375, 0.5736, 0.7992, 0.5766, 0.7992, 0.5766, 0.8125, 0.5736, 0.8125, 0.5736, 0.4282, 0.5766, 0.4282, 0.5766, 0.4375, 0.5736, 0.4375, 0.5736, 0.3016, 0.5766, 0.3016, 0.5766, 0.3125, 0.5736, 0.3125, 0.5736, 0.9282, 0.5766, 0.9282, 0.5766, 0.9375, 0.5736, 0.9375, 0.5907, 0.9282, 0.5932, 0.9282, 0.5932, 0.9375, 0.5907, 0.9375, 0.5907, 0.3016, 0.5932, 0.3016, 0.5932, 0.3125, 0.5907, 0.3125, 0.5907, 0.4282, 0.5932, 0.4282, 0.5932, 0.4375, 0.5907, 0.4375, 0.5907, 0.7992, 0.5932, 0.7992, 0.5932, 0.8125, 0.5907, 0.8125, 0.5907, 0.368, 0.5932, 0.368, 0.5932, 0.375, 0.5907, 0.375, 0.5907, 0.8667, 0.5932, 0.8667, 0.5932, 0.875, 0.5907, 0.875, 0.5907, 0.9568, 0.5932, 0.9568, 0.5932, 1.0, 0.5907, 1.0, 0.5907, 0.5, 0.5932, 0.5, 0.5932, 0.75, 0.5907, 0.75, 0.5907, 0.4508, 0.5932, 0.4508, 0.5932, 0.5, 0.5907, 0.5, 0.5907, 0.0, 0.5932, 0.0, 0.5932, 0.25, 0.5907, 0.25, 0.6012, 0.9282, 0.6091, 0.9282, 0.6091, 0.9375, 0.6012, 0.9375, 0.6012, 0.3016, 0.6091, 0.3016, 0.6091, 0.3125, 0.6012, 0.3125, 0.6012, 0.4282, 0.6091, 0.4282, 0.6091, 0.4375, 0.6012, 0.4375, 0.6012, 0.7992, 0.6091, 0.7992, 0.6091, 0.8125, 0.6012, 0.8125, 0.6012, 0.368, 0.6091, 0.368, 0.6091, 0.375, 0.6012, 0.375, 0.6012, 0.8667, 0.6091, 0.8667, 0.6091, 0.875, 0.6012, 0.875, 0.6012, 0.9568, 0.6091, 0.9568, 0.6091, 1.0, 0.6012, 1.0, 0.6012, 0.5, 0.6091, 0.5, 0.6091, 0.75, 0.6012, 0.75, 0.6012, 0.4508, 0.6091, 0.4508, 0.6091, 0.5, 0.6012, 0.5, 0.6012, 0.0, 0.6091, 0.0, 0.6091, 0.25, 0.6012, 0.25, 0.503, 0.0, 0.5541, 0.0, 0.5541, 0.25, 0.503, 0.25, 0.503, 0.4508, 0.5541, 0.4508, 0.5541, 0.5, 0.503, 0.5, 0.503, 0.5, 0.5541, 0.5, 0.5541, 0.75, 0.503, 0.75, 0.503, 0.9568, 0.5541, 0.9568, 0.5541, 1.0, 0.503, 1.0, 0.503, 0.8667, 0.5541, 0.8667, 0.5541, 0.875, 0.503, 0.875, 0.503, 0.368, 0.5541, 0.368, 0.5541, 0.375, 0.503, 0.375, 0.503, 0.7992, 0.5541, 0.7992, 0.5541, 0.8125, 0.503, 0.8125, 0.503, 0.4282, 0.5541, 0.4282, 0.5541, 0.4375, 0.503, 0.4375, 0.503, 0.3016, 0.5541, 0.3016, 0.5541, 0.3125, 0.503, 0.3125, 0.503, 0.9282, 0.5541, 0.9282, 0.5541, 0.9375, 0.503, 0.9375, 0.503, 0.3833, 0.5541, 0.3833, 0.5541, 0.4282, 0.503, 0.4282, 0.503, 0.8125, 0.5541, 0.8125, 0.5541, 0.8218, 0.503, 0.8218, 0.6012, 0.8125, 0.6091, 0.8125, 0.6091, 0.8218, 0.6012, 0.8218, 0.6012, 0.3833, 0.6091, 0.3833, 0.6091, 0.4282, 0.6012, 0.4282, 0.5907, 0.8125, 0.5932, 0.8125, 0.5932, 0.8218, 0.5907, 0.8218, 0.5907, 0.3833, 0.5932, 0.3833, 0.5932, 0.4282, 0.5907, 0.4282, 0.5736, 0.3833, 0.5766, 0.3833, 0.5766, 0.4282, 0.5736, 0.4282, 0.5736, 0.8125, 0.5766, 0.8125, 0.5766, 0.8218, 0.5736, 0.8218, 0.565, 0.3833, 0.5736, 0.3833, 0.5736, 0.4282, 0.565, 0.4282, 0.565, 0.8125, 0.5736, 0.8125, 0.5736, 0.8218, 0.565, 0.8218, 0.5836, 0.8125, 0.5907, 0.8125, 0.5907, 0.8218, 0.5836, 0.8218, 0.5836, 0.3833, 0.5907, 0.3833, 0.5907, 0.4282, 0.5836, 0.4282, 0.5541, 0.8125, 0.5564, 0.8125, 0.5564, 0.8218, 0.5541, 0.8218, 0.5541, 0.3833, 0.5564, 0.3833, 0.5564, 0.4282, 0.5541, 0.4282, 0.6091, 0.3833, 0.625, 0.3833, 0.625, 0.4282, 0.6091, 0.4282, 0.2583, 0.5, 0.3032, 0.5, 0.3032, 0.75, 0.2583, 0.75, 0.6091, 0.8125, 0.625, 0.8125, 0.625, 0.8218, 0.6091, 0.8218, 0.6875, 0.5, 0.6968, 0.5, 0.6968, 0.75, 0.6875, 0.75, 0.503, 0.875, 0.5541, 0.875, 0.5541, 0.882, 0.503, 0.882, 0.503, 0.3218, 0.5541, 0.3218, 0.5541, 0.368, 0.503, 0.368, 0.6012, 0.3218, 0.6091, 0.3218, 0.6091, 0.368, 0.6012, 0.368, 0.6012, 0.875, 0.6091, 0.875, 0.6091, 0.882, 0.6012, 0.882, 0.5907, 0.3218, 0.5932, 0.3218, 0.5932, 0.368, 0.5907, 0.368, 0.5907, 0.875, 0.5932, 0.875, 0.5932, 0.882, 0.5907, 0.882, 0.5736, 0.875, 0.5766, 0.875, 0.5766, 0.882, 0.5736, 0.882, 0.5736, 0.3218, 0.5766, 0.3218, 0.5766, 0.368, 0.5736, 0.368, 0.565, 0.875, 0.5736, 0.875, 0.5736, 0.882, 0.565, 0.882, 0.565, 0.3218, 0.5736, 0.3218, 0.5736, 0.368, 0.565, 0.368, 0.5836, 0.3218, 0.5907, 0.3218, 0.5907, 0.368, 0.5836, 0.368, 0.5836, 0.875, 0.5907, 0.875, 0.5907, 0.882, 0.5836, 0.882, 0.5541, 0.3218, 0.5564, 0.3218, 0.5564, 0.368, 0.5541, 0.368, 0.5541, 0.875, 0.5564, 0.875, 0.5564, 0.882, 0.5541, 0.882, 0.6091, 0.875, 0.625, 0.875, 0.625, 0.882, 0.6091, 0.882, 0.75, 0.5, 0.757, 0.5, 0.757, 0.75, 0.75, 0.75, 0.6091, 0.3218, 0.625, 0.3218, 0.625, 0.368, 0.6091, 0.368, 0.1968, 0.5, 0.243, 0.5, 0.243, 0.75, 0.1968, 0.75, 0.1875, 0.5, 0.1968, 0.5, 0.1968, 0.75, 0.1875, 0.75, 0.6091, 0.3125, 0.625, 0.3125, 0.625, 0.3218, 0.6091, 0.3218, 0.5541, 0.3125, 0.5564, 0.3125, 0.5564, 0.3218, 0.5541, 0.3218, 0.5836, 0.3125, 0.5907, 0.3125, 0.5907, 0.3218, 0.5836, 0.3218, 0.565, 0.3125, 0.5736, 0.3125, 0.5736, 0.3218, 0.565, 0.3218, 0.5736, 0.3125, 0.5766, 0.3125, 0.5766, 0.3218, 0.5736, 0.3218, 0.5907, 0.3125, 0.5932, 0.3125, 0.5932, 0.3218, 0.5907, 0.3218, 0.6012, 0.3125, 0.6091, 0.3125, 0.6091, 0.3218, 0.6012, 0.3218, 0.503, 0.3125, 0.5541, 0.3125, 0.5541, 0.3218, 0.503, 0.3218, 0.503, 0.882, 0.5541, 0.882, 0.5541, 0.9282, 0.503, 0.9282, 0.6012, 0.882, 0.6091, 0.882, 0.6091, 0.9282, 0.6012, 0.9282, 0.5907, 0.882, 0.5932, 0.882, 0.5932, 0.9282, 0.5907, 0.9282, 0.5736, 0.882, 0.5766, 0.882, 0.5766, 0.9282, 0.5736, 0.9282, 0.565, 0.882, 0.5736, 0.882, 0.5736, 0.9282, 0.565, 0.9282, 0.5836, 0.882, 0.5907, 0.882, 0.5907, 0.9282, 0.5836, 0.9282, 0.5541, 0.882, 0.5564, 0.882, 0.5564, 0.9282, 0.5541, 0.9282, 0.6091, 0.882, 0.625, 0.882, 0.625, 0.9282, 0.6091, 0.9282, 0.757, 0.5, 0.8032, 0.5, 0.8032, 0.75, 0.757, 0.75, 0.25, 0.5, 0.2583, 0.5, 0.2583, 0.75, 0.25, 0.75, 0.6091, 0.375, 0.625, 0.375, 0.625, 0.3833, 0.6091, 0.3833, 0.5541, 0.375, 0.5564, 0.375, 0.5564, 0.3833, 0.5541, 0.3833, 0.5836, 0.375, 0.5907, 0.375, 0.5907, 0.3833, 0.5836, 0.3833, 0.565, 0.375, 0.5736, 0.375, 0.5736, 0.3833, 0.565, 0.3833, 0.5736, 0.375, 0.5766, 0.375, 0.5766, 0.3833, 0.5736, 0.3833, 0.5907, 0.375, 0.5932, 0.375, 0.5932, 0.3833, 0.5907, 0.3833, 0.6012, 0.375, 0.6091, 0.375, 0.6091, 0.3833, 0.6012, 0.3833, 0.503, 0.375, 0.5541, 0.375, 0.5541, 0.3833, 0.503, 0.3833, 0.503, 0.8218, 0.5541, 0.8218, 0.5541, 0.8667, 0.503, 0.8667, 0.6012, 0.8218, 0.6091, 0.8218, 0.6091, 0.8667, 0.6012, 0.8667, 0.5907, 0.8218, 0.5932, 0.8218, 0.5932, 0.8667, 0.5907, 0.8667, 0.5736, 0.8218, 0.5766, 0.8218, 0.5766, 0.8667, 0.5736, 0.8667, 0.565, 0.8218, 0.5736, 0.8218, 0.5736, 0.8667, 0.565, 0.8667, 0.5836, 0.8218, 0.5907, 0.8218, 0.5907, 0.8667, 0.5836, 0.8667, 0.5541, 0.8218, 0.5564, 0.8218, 0.5564, 0.8667, 0.5541, 0.8667, 0.6091, 0.8218, 0.625, 0.8218, 0.625, 0.8667, 0.6091, 0.8667, 0.6968, 0.5, 0.7417, 0.5, 0.7417, 0.75, 0.6968, 0.75, 0.5564, 0.375, 0.565, 0.375, 0.565, 0.3833, 0.5564, 0.3833, 0.5564, 0.875, 0.565, 0.875, 0.565, 0.882, 0.5564, 0.882, 0.5564, 0.368, 0.565, 0.368, 0.565, 0.375, 0.5564, 0.375, 0.5564, 0.8667, 0.565, 0.8667, 0.565, 0.875, 0.5564, 0.875, 0.5564, 0.9568, 0.565, 0.9568, 0.565, 1.0, 0.5564, 1.0, 0.5564, 0.5, 0.565, 0.5, 0.565, 0.75, 0.5564, 0.75, 0.5564, 0.4508, 0.565, 0.4508, 0.565, 0.5, 0.5564, 0.5, 0.5564, 0.0, 0.565, 0.0, 0.565, 0.25, 0.5564, 0.25, 0.5766, 0.375, 0.5836, 0.375, 0.5836, 0.3833, 0.5766, 0.3833, 0.5766, 0.875, 0.5836, 0.875, 0.5836, 0.882, 0.5766, 0.882, 0.5766, 0.0, 0.5836, 0.0, 0.5836, 0.25, 0.5766, 0.25, 0.5766, 0.4508, 0.5836, 0.4508, 0.5836, 0.5, 0.5766, 0.5, 0.5766, 0.5, 0.5836, 0.5, 0.5836, 0.75, 0.5766, 0.75, 0.5766, 0.9568, 0.5836, 0.9568, 0.5836, 1.0, 0.5766, 1.0, 0.5766, 0.8667, 0.5836, 0.8667, 0.5836, 0.875, 0.5766, 0.875, 0.5766, 0.368, 0.5836, 0.368, 0.5836, 0.375, 0.5766, 0.375, 0.5932, 0.375, 0.6012, 0.375, 0.6012, 0.3833, 0.5932, 0.3833, 0.5932, 0.875, 0.6012, 0.875, 0.6012, 0.882, 0.5932, 0.882, 0.5932, 0.0, 0.6012, 0.0, 0.6012, 0.25, 0.5932, 0.25, 0.5932, 0.4508, 0.6012, 0.4508, 0.6012, 0.5, 0.5932, 0.5, 0.5932, 0.5, 0.6012, 0.5, 0.6012, 0.75, 0.5932, 0.75, 0.5932, 0.9568, 0.6012, 0.9568, 0.6012, 1.0, 0.5932, 1.0, 0.5932, 0.8667, 0.6012, 0.8667, 0.6012, 0.875, 0.5932, 0.875, 0.5932, 0.368, 0.6012, 0.368, 0.6012, 0.375, 0.5932, 0.375, 0.5932, 0.75, 0.6012, 0.75, 0.6012, 0.7992, 0.5932, 0.7992, 0.5766, 0.75, 0.5836, 0.75, 0.5836, 0.7992, 0.5766, 0.7992, 0.5564, 0.75, 0.565, 0.75, 0.565, 0.7992, 0.5564, 0.7992, 0.503, 0.75, 0.5541, 0.75, 0.5541, 0.7992, 0.503, 0.7992, 0.503, 0.4375, 0.5541, 0.4375, 0.5541, 0.4508, 0.503, 0.4508, 0.6012, 0.4375, 0.6091, 0.4375, 0.6091, 0.4508, 0.6012, 0.4508, 0.6012, 0.75, 0.6091, 0.75, 0.6091, 0.7992, 0.6012, 0.7992, 0.5907, 0.4375, 0.5932, 0.4375, 0.5932, 0.4508, 0.5907, 0.4508, 0.5907, 0.75, 0.5932, 0.75, 0.5932, 0.7992, 0.5907, 0.7992, 0.5736, 0.75, 0.5766, 0.75, 0.5766, 0.7992, 0.5736, 0.7992, 0.5736, 0.4375, 0.5766, 0.4375, 0.5766, 0.4508, 0.5736, 0.4508, 0.565, 0.75, 0.5736, 0.75, 0.5736, 0.7992, 0.565, 0.7992, 0.565, 0.4375, 0.5736, 0.4375, 0.5736, 0.4508, 0.565, 0.4508, 0.5836, 0.4375, 0.5907, 0.4375, 0.5907, 0.4508, 0.5836, 0.4508, 0.5836, 0.75, 0.5907, 0.75, 0.5907, 0.7992, 0.5836, 0.7992, 0.5541, 0.4375, 0.5564, 0.4375, 0.5564, 0.4508, 0.5541, 0.4508, 0.5541, 0.75, 0.5564, 0.75, 0.5564, 0.7992, 0.5541, 0.7992, 0.625, 0.5, 0.6742, 0.5, 0.6742, 0.75, 0.625, 0.75, 0.6091, 0.75, 0.625, 0.75, 0.625, 0.7992, 0.6091, 0.7992, 0.3125, 0.5, 0.3258, 0.5, 0.3258, 0.75, 0.3125, 0.75, 0.6091, 0.4375, 0.625, 0.4375, 0.625, 0.4508, 0.6091, 0.4508, 0.5932, 0.2932, 0.6012, 0.2932, 0.6012, 0.3016, 0.5932, 0.3016, 0.5766, 0.2932, 0.5836, 0.2932, 0.5836, 0.3016, 0.5766, 0.3016, 0.5564, 0.2932, 0.565, 0.2932, 0.565, 0.3016, 0.5564, 0.3016, 0.503, 0.2932, 0.5541, 0.2932, 0.5541, 0.3016, 0.503, 0.3016, 0.503, 0.9375, 0.5541, 0.9375, 0.5541, 0.9484, 0.503, 0.9484, 0.6012, 0.9375, 0.6091, 0.9375, 0.6091, 0.9484, 0.6012, 0.9484, 0.6012, 0.2932, 0.6091, 0.2932, 0.6091, 0.3016, 0.6012, 0.3016, 0.5907, 0.9375, 0.5932, 0.9375, 0.5932, 0.9484, 0.5907, 0.9484, 0.5907, 0.2932, 0.5932, 0.2932, 0.5932, 0.3016, 0.5907, 0.3016, 0.5736, 0.2932, 0.5766, 0.2932, 0.5766, 0.3016, 0.5736, 0.3016, 0.5736, 0.9375, 0.5766, 0.9375, 0.5766, 0.9484, 0.5736, 0.9484, 0.565, 0.2932, 0.5736, 0.2932, 0.5736, 0.3016, 0.565, 0.3016, 0.565, 0.9375, 0.5736, 0.9375, 0.5736, 0.9484, 0.565, 0.9484, 0.5836, 0.9375, 0.5907, 0.9375, 0.5907, 0.9484, 0.5836, 0.9484, 0.5836, 0.2932, 0.5907, 0.2932, 0.5907, 0.3016, 0.5836, 0.3016, 0.5541, 0.9375, 0.5564, 0.9375, 0.5564, 0.9484, 0.5541, 0.9484, 0.5541, 0.2932, 0.5564, 0.2932, 0.5564, 0.3016, 0.5541, 0.3016, 0.1682, 0.5, 0.1766, 0.5, 0.1766, 0.75, 0.1682, 0.75, 0.6091, 0.2932, 0.625, 0.2932, 0.625, 0.3016, 0.6091, 0.3016, 0.8125, 0.5, 0.8234, 0.5, 0.8234, 0.75, 0.8125, 0.75, 0.6091, 0.9375, 0.625, 0.9375, 0.625, 0.9484, 0.6091, 0.9484, 0.5932, 0.9282, 0.5932, 0.882, 0.5932, 0.368, 0.5932, 0.3218, 0.5932, 0.3125, 0.5932, 0.3016, 0.5932, 0.9484, 0.5932, 0.9375, 0.6012, 0.882, 0.6012, 0.9282, 0.6012, 0.9375, 0.6012, 0.9484, 0.6012, 0.3016, 0.6012, 0.3125, 0.6012, 0.3218, 0.6012, 0.368, 0.5932, 0.3016, 0.6012, 0.3016, 0.6012, 0.9484, 0.5932, 0.9484, 0.5932, 0.368, 0.5932, 0.882, 0.6012, 0.882, 0.6012, 0.368, 0.5932, 0.7992, 0.6012, 0.7992, 0.6012, 0.4508, 0.5932, 0.4508, 0.5932, 0.3833, 0.5932, 0.8667, 0.5932, 0.8218, 0.5932, 0.8125, 0.5932, 0.7992, 0.6012, 0.7992, 0.6012, 0.4508, 0.5932, 0.4508, 0.5932, 0.4375, 0.5932, 0.4282, 0.0, 0.0, 0.0, 0.0, 0.0, 0.0, 0.0, 0.0, 0.0, 0.0, 0.0, 0.0, 0.0, 0.0, 0.0, 0.0, 0.5836, 0.882, 0.5836, 0.9282, 0.5836, 0.9375, 0.5836, 0.9484, 0.5836, 0.3016, 0.5836, 0.3125, 0.5836, 0.3218, 0.5836, 0.368, 0.5766, 0.3016, 0.5836, 0.3016, 0.5836, 0.9484, 0.5766, 0.9484, 0.5766, 0.3016, 0.5766, 0.9484, 0.5766, 0.9375, 0.5766, 0.9282, 0.5766, 0.882, 0.5766, 0.368, 0.5766, 0.3218, 0.5766, 0.3125, 0.5766, 0.368, 0.5766, 0.882, 0.5836, 0.882, 0.5836, 0.368, 0.5766, 0.3833, 0.5836, 0.3833, 0.5836, 0.8667, 0.5766, 0.8667, 0.5766, 0.7992, 0.5836, 0.7992, 0.5836, 0.4508, 0.5766, 0.4508, 0.5766, 0.7992, 0.5766, 0.4508, 0.5766, 0.4375, 0.5766, 0.4282, 0.5766, 0.3833, 0.5766, 0.8667, 0.5766, 0.8218, 0.5766, 0.8125, 0.5836, 0.8218, 0.5836, 0.8667, 0.5836, 0.3833, 0.5836, 0.4282, 0.5836, 0.4375, 0.5836, 0.4508, 0.5836, 0.7992, 0.5836, 0.8125, 0.5564, 0.4282, 0.5564, 0.3833, 0.5564, 0.8667, 0.5564, 0.8218, 0.5564, 0.8125, 0.5564, 0.7992, 0.5564, 0.4508, 0.5564, 0.4375, 0.565, 0.8218, 0.565, 0.8667, 0.565, 0.3833, 0.565, 0.4282, 0.565, 0.4375, 0.565, 0.4508, 0.565, 0.7992, 0.565, 0.8125, 0.565, 0.882, 0.565, 0.9282, 0.565, 0.9375, 0.565, 0.9484, 0.565, 0.3016, 0.565, 0.3125, 0.565, 0.3218, 0.565, 0.368, 0.5564, 0.9282, 0.5564, 0.882, 0.5564, 0.368, 0.5564, 0.3218, 0.5564, 0.3125, 0.5564, 0.3016, 0.5564, 0.9484, 0.5564, 0.9375, 0.5564, 0.9484, 0.5564, 0.3016, 0.565, 0.3016, 0.565, 0.9484, 0.5564, 0.3833, 0.565, 0.3833, 0.565, 0.8667, 0.5564, 0.8667, 0.5564, 0.882, 0.565, 0.882, 0.565, 0.368, 0.5564, 0.368, 0.5564, 0.4508, 0.5564, 0.7992, 0.565, 0.7992, 0.565, 0.4508, 0.375, 0.9375, 0.4883, 0.9375, 0.4883, 0.9484, 0.375, 0.9484, 0.375, 0.2932, 0.4883, 0.2932, 0.4883, 0.3016, 0.375, 0.3016, 0.375, 0.4375, 0.4883, 0.4375, 0.4883, 0.4508, 0.375, 0.4508, 0.375, 0.75, 0.4883, 0.75, 0.4883, 0.7992, 0.375, 0.7992, 0.375, 0.8218, 0.4883, 0.8218, 0.4883, 0.8667, 0.375, 0.8667, 0.375, 0.375, 0.4883, 0.375, 0.4883, 0.3833, 0.375, 0.3833, 0.375, 0.882, 0.4883, 0.882, 0.4883, 0.9282, 0.375, 0.9282, 0.375, 0.3125, 0.4883, 0.3125, 0.4883, 0.3218, 0.375, 0.3218, 0.375, 0.3218, 0.4883, 0.3218, 0.4883, 0.368, 0.375, 0.368, 0.375, 0.875, 0.4883, 0.875, 0.4883, 0.882, 0.375, 0.882, 0.375, 0.8125, 0.4883, 0.8125, 0.4883, 0.8218, 0.375, 0.8218, 0.375, 0.3833, 0.4883, 0.3833, 0.4883, 0.4282, 0.375, 0.4282, 0.375, 0.9282, 0.4883, 0.9282, 0.4883, 0.9375, 0.375, 0.9375, 0.375, 0.3016, 0.4883, 0.3016, 0.4883, 0.3125, 0.375, 0.3125, 0.375, 0.4282, 0.4883, 0.4282, 0.4883, 0.4375, 0.375, 0.4375, 0.375, 0.7992, 0.4883, 0.7992, 0.4883, 0.8125, 0.375, 0.8125, 0.375, 0.368, 0.4883, 0.368, 0.4883, 0.375, 0.375, 0.375, 0.375, 0.8667, 0.4883, 0.8667, 0.4883, 0.875, 0.375, 0.875, 0.375, 0.9568, 0.4883, 0.9568, 0.4883, 1.0, 0.375, 1.0, 0.375, 0.5, 0.4883, 0.5, 0.4883, 0.75, 0.375, 0.75, 0.375, 0.4508, 0.4883, 0.4508, 0.4883, 0.5, 0.375, 0.5, 0.375, 0.0, 0.4883, 0.0, 0.4883, 0.25, 0.375, 0.25, 0.4883, 0.9375, 0.503, 0.9375, 0.503, 0.9484, 0.4883, 0.9484, 0.4883, 0.2932, 0.503, 0.2932, 0.503, 0.3016, 0.4883, 0.3016, 0.4883, 0.4375, 0.503, 0.4375, 0.503, 0.4508, 0.4883, 0.4508, 0.4883, 0.75, 0.503, 0.75, 0.503, 0.7992, 0.4883, 0.7992, 0.4883, 0.8218, 0.503, 0.8218, 0.503, 0.8667, 0.4883, 0.8667, 0.4883, 0.375, 0.503, 0.375, 0.503, 0.3833, 0.4883, 0.3833, 0.4883, 0.882, 0.503, 0.882, 0.503, 0.9282, 0.4883, 0.9282, 0.4883, 0.3125, 0.503, 0.3125, 0.503, 0.3218, 0.4883, 0.3218, 0.4883, 0.3218, 0.503, 0.3218, 0.503, 0.368, 0.4883, 0.368, 0.4883, 0.875, 0.503, 0.875, 0.503, 0.882, 0.4883, 0.882, 0.4883, 0.8125, 0.503, 0.8125, 0.503, 0.8218, 0.4883, 0.8218, 0.4883, 0.3833, 0.503, 0.3833, 0.503, 0.4282, 0.4883, 0.4282, 0.4883, 0.9282, 0.503, 0.9282, 0.503, 0.9375, 0.4883, 0.9375, 0.4883, 0.3016, 0.503, 0.3016, 0.503, 0.3125, 0.4883, 0.3125, 0.4883, 0.4282, 0.503, 0.4282, 0.503, 0.4375, 0.4883, 0.4375, 0.4883, 0.7992, 0.503, 0.7992, 0.503, 0.8125, 0.4883, 0.8125, 0.4883, 0.368, 0.503, 0.368, 0.503, 0.375, 0.4883, 0.375, 0.4883, 0.8667, 0.503, 0.8667, 0.503, 0.875, 0.4883, 0.875, 0.4914, 0.9599, 0.4999, 0.9599, 0.4999, 0.9599, 0.4914, 0.9599, 0.4883, 0.5, 0.503, 0.5, 0.503, 0.75, 0.4883, 0.75, 0.4883, 0.4508, 0.503, 0.4508, 0.503, 0.5, 0.4883, 0.5, 0.4883, 0.0, 0.503, 0.0, 0.503, 0.25, 0.4883, 0.25, 0.4883, 0.9484, 0.503, 0.9484, 0.503, 0.9568, 0.4883, 0.9568, 0.4883, 0.25, 0.503, 0.25, 0.503, 0.2932, 0.4883, 0.2932, 0.375, 0.9484, 0.4883, 0.9484, 0.4883, 0.9568, 0.375, 0.9568, 0.375, 0.25, 0.4883, 0.25, 0.4883, 0.2932, 0.375, 0.2932, 0.6091, 0.25, 0.625, 0.25, 0.625, 0.2932, 0.6091, 0.2932, 0.125, 0.5, 0.1682, 0.5, 0.1682, 0.75, 0.125, 0.75, 0.5541, 0.25, 0.5564, 0.25, 0.5564, 0.2932, 0.5541, 0.2932, 0.5836, 0.25, 0.5907, 0.25, 0.5907, 0.2932, 0.5836, 0.2932, 0.565, 0.25, 0.5736, 0.25, 0.5736, 0.2932, 0.565, 0.2932, 0.5736, 0.25, 0.5766, 0.25, 0.5766, 0.2932, 0.5736, 0.2932, 0.5907, 0.25, 0.5932, 0.25, 0.5932, 0.2932, 0.5907, 0.2932, 0.6012, 0.25, 0.6091, 0.25, 0.6091, 0.2932, 0.6012, 0.2932, 0.503, 0.25, 0.5541, 0.25, 0.5541, 0.2932, 0.503, 0.2932, 0.5564, 0.25, 0.565, 0.25, 0.565, 0.2932, 0.5564, 0.2932, 0.5766, 0.25, 0.5836, 0.25, 0.5836, 0.2932, 0.5766, 0.2932, 0.5932, 0.25, 0.6012, 0.25, 0.6012, 0.2932, 0.5932, 0.2932, 0.5932, 0.9484, 0.6012, 0.9484, 0.6012, 0.9568, 0.5932, 0.9568, 0.5766, 0.9484, 0.5836, 0.9484, 0.5836, 0.9568, 0.5766, 0.9568, 0.5564, 0.9484, 0.565, 0.9484, 0.565, 0.9568, 0.5564, 0.9568, 0.503, 0.9484, 0.5541, 0.9484, 0.5541, 0.9568, 0.503, 0.9568, 0.6012, 0.9484, 0.6091, 0.9484, 0.6091, 0.9568, 0.6012, 0.9568, 0.5907, 0.9484, 0.5932, 0.9484, 0.5932, 0.9568, 0.5907, 0.9568, 0.5736, 0.9484, 0.5766, 0.9484, 0.5766, 0.9568, 0.5736, 0.9568, 0.565, 0.9484, 0.5736, 0.9484, 0.5736, 0.9568, 0.565, 0.9568, 0.5836, 0.9484, 0.5907, 0.9484, 0.5907, 0.9568, 0.5836, 0.9568, 0.5541, 0.9484, 0.5564, 0.9484, 0.5564, 0.9568, 0.5541, 0.9568, 0.8234, 0.5, 0.8318, 0.5, 0.8318, 0.75, 0.8234, 0.75, 0.6091, 0.9484, 0.625, 0.9484, 0.625, 0.9568, 0.6091, 0.9568, 0.4914, 0.9599, 0.4914, 0.9969, 0.4883, 1.0, 0.4883, 0.9568, 0.4914, 0.9969, 0.4999, 0.9969, 0.503, 1.0, 0.4883, 1.0, 0.4999, 0.9969, 0.4999, 0.9599, 0.503, 0.9568, 0.503, 1.0, 0.4999, 0.9599, 0.4914, 0.9599, 0.4883, 0.9568, 0.503, 0.9568, 0.4999, 0.9599, 0.4999, 0.9969, 0.4999, 0.9969, 0.4999, 0.9599, 0.4999, 0.9969, 0.4914, 0.9969, 0.4914, 0.9969, 0.4999, 0.9969, 0.4999, 0.9599, 0.4999, 0.9969, 0.4999, 0.9969, 0.4999, 0.9599, 0.4914, 0.9969, 0.4914, 0.9599, 0.4914, 0.9599, 0.4914, 0.9969, 0.4914, 0.9599, 0.4999, 0.9599, 0.4999, 0.9969, 0.4914, 0.9969, 0.4914, 0.9969, 0.4914, 0.9599, 0.4914, 0.9599, 0.4914, 0.9969, 0.4999, 0.9599, 0.4999, 0.9599, 0.4999, 0.9599, 0.4999, 0.9599, 0.4999, 0.9969, 0.4914, 0.9969, 0.4914, 0.9969, 0.4999, 0.9969, 0.4914, 0.9599, 0.4999, 0.9599, 0.4999, 0.9599, 0.4914, 0.9599, 0.4999, 0.9599, 0.4914, 0.9599, 0.4914, 0.9599, 0.4999, 0.9599, 0.4914, 0.9599, 0.4999, 0.9599, 0.4999, 0.9599, 0.4914, 0.9599, 0.4914, 0.9599, 0.4914, 0.9599, 0.4914, 0.9599, 0.4914, 0.9599])
me_006.materials.append(mat_002)
me_006.materials.append(mat_003)
me_006.update()

# ---- objects
ob_003 = bpy.data.objects.new('Куб.003', me_003)
ob_005 = bpy.data.objects.new('Куб.005', me_005)
ob_006 = bpy.data.objects.new('Куб.006', me_006)

# ---- transforms, parenting, visibility, modifiers, constraints
ob_003.location = (0.0, 0.0, 8.025)
ob_003.scale = (3.15, 0.8608, 0.1069)
ob_005.location = (5.297, -4.415, 4.991)
ob_005.scale = (1.643, 0.1288, 4.769)
ob_006.location = (-5.588, -4.415, 4.991)
ob_006.scale = (-1.643, 0.1288, 4.769)

# ---- collection membership
scene.collection.objects.link(ob_003)
scene.collection.objects.link(ob_005)
scene.collection.objects.link(ob_006)

# ---- scene / render settings (as saved in the file)
scene.frame_start = 1; scene.frame_end = 250; scene.frame_set(1)
scene.render.engine = 'BLENDER_EEVEE_NEXT'
scene.cycles.sampling_pattern = 'TABULATED_SOBOL'
bpy.context.view_layer.update()

# ---- added for rendering (the .blend has no active camera and no usable light): camera, sun
cam_auto = bpy.data.cameras.new('AutoCamera')
cam_auto.lens = 50.0
cam_auto.sensor_width = 36.0
cam_auto.clip_end = 1000.0
ob_auto_camera = bpy.data.objects.new('AutoCamera', cam_auto)
scene.collection.objects.link(ob_auto_camera)
ob_auto_camera.location = (16.9576, -22.5186, 18.6785)
ob_auto_camera.rotation_euler = (1.09748, -7.21219e-08, 0.694738)
scene.camera = ob_auto_camera
light_auto_sun = bpy.data.lights.new('AutoSun', 'SUN')
light_auto_sun.energy = 3.0
light_auto_sun.angle = 0.0523599
ob_auto_sun = bpy.data.objects.new('AutoSun', light_auto_sun)
scene.collection.objects.link(ob_auto_sun)
ob_auto_sun.rotation_euler = (0.872665, 0.174533, 0.523599)
bpy.context.view_layer.update()
